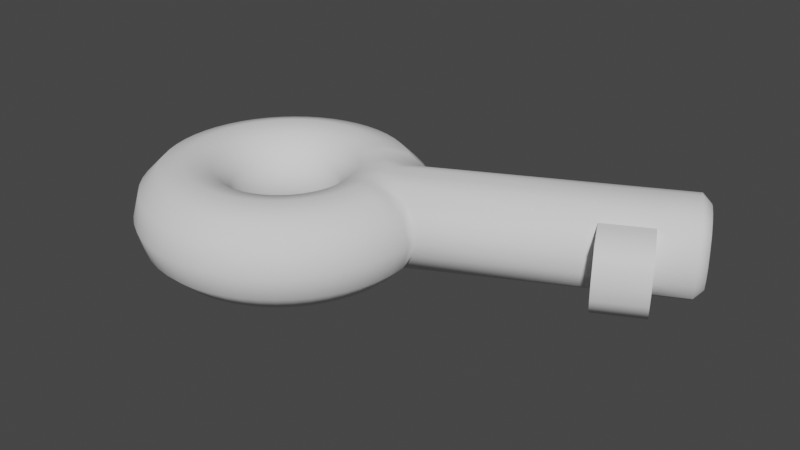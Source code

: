 # Source: Key.blend  (saved by Blender 2.93.21; exported with 4.5.12 LTS)
import bpy
from mathutils import Matrix  # noqa: F401  (used for matrix-valued properties, if any)

bpy.ops.wm.read_factory_settings(use_empty=True)
scene = bpy.context.scene
scene.name = 'Scene'

# ---- collections
col_collection = bpy.data.collections.new('Collection'); scene.collection.children.link(col_collection)

# ---- node groups
ng_auto_smooth = bpy.data.node_groups.new('Auto Smooth', 'GeometryNodeTree')
_s = ng_auto_smooth.interface.new_socket(name='Geometry', in_out='OUTPUT', socket_type='NodeSocketGeometry')
_s = ng_auto_smooth.interface.new_socket(name='Geometry', in_out='INPUT', socket_type='NodeSocketGeometry')
_s = ng_auto_smooth.interface.new_socket(name='Angle', in_out='INPUT', socket_type='NodeSocketFloat')
_s.subtype = 'ANGLE'
_s.min_value = 0.0
_s.max_value = 3.142
ng_auto_smooth.is_modifier = True
_N = ng_auto_smooth.nodes; _L = ng_auto_smooth.links
n0 = _N.new('NodeGroupOutput'); n0.name = 'Group Output'; n0.location = (480, -100)
n1 = _N.new('NodeGroupInput'); n1.name = 'Group Input'; n1.location = (-420, -300)
n2 = _N.new('NodeGroupInput'); n2.name = 'Group Input.001'; n2.location = (-60, -100)
n3 = _N.new('GeometryNodeSetShadeSmooth'); n3.name = 'Set Shade Smooth'; n3.location = (120, -100)
n3.domain = 'EDGE'
n4 = _N.new('GeometryNodeSetShadeSmooth'); n4.name = 'Set Shade Smooth.001'; n4.location = (300, -100)
n5 = _N.new('GeometryNodeInputMeshEdgeAngle'); n5.name = 'Edge Angle'; n5.location = (-420, -220)
n6 = _N.new('GeometryNodeInputEdgeSmooth'); n6.name = 'Is Edge Smooth'; n6.location = (-60, -160)
n7 = _N.new('GeometryNodeInputShadeSmooth'); n7.name = 'Is Face Smooth'; n7.location = (-240, -340)
n8 = _N.new('FunctionNodeBooleanMath'); n8.name = 'Boolean Math'; n8.location = (-60, -220)
n9 = _N.new('FunctionNodeCompare'); n9.name = 'Compare'; n9.location = (-240, -180)
n9.operation = 'LESS_EQUAL'
_L.new(n5.outputs[0], n9.inputs[0])
_L.new(n4.outputs[0], n0.inputs[0])
_L.new(n1.outputs[1], n9.inputs[1])
_L.new(n9.outputs[0], n8.inputs[0])
_L.new(n7.outputs[0], n8.inputs[1])
_L.new(n2.outputs[0], n3.inputs[0])
_L.new(n6.outputs[0], n3.inputs[1])
_L.new(n3.outputs[0], n4.inputs[0])
_L.new(n8.outputs[0], n3.inputs[2])
n0.is_active_output = True

# ---- world
world_world = bpy.data.worlds.new('World'); scene.world = world_world
world_world.use_nodes = True; world_world.node_tree.nodes.clear()
_N = world_world.node_tree.nodes; _L = world_world.node_tree.links
n0 = _N.new('ShaderNodeOutputWorld'); n0.name = 'World Output'; n0.location = (300, 300)
n1 = _N.new('ShaderNodeBackground'); n1.name = 'Background'; n1.location = (10, 300)
n1.inputs[0].default_value = (0.05088, 0.05088, 0.05088, 1.0)
_L.new(n1.outputs[0], n0.inputs[0])
n0.is_active_output = True
world_world.color = (0.05088, 0.05088, 0.05088)
world_world.use_sun_shadow = False
world_world.sun_shadow_jitter_overblur = 0.0

# ---- meshes
me_torus = bpy.data.meshes.new('Torus')
me_torus.from_pydata([(-0.3499, -1.81, 0.0), (-0.3765, -1.758, 0.22), (-0.4494, -1.614, 0.3811), (-0.5489, -1.418, 0.44), (-0.6484, -1.222, 0.3811), (-0.7212, -1.078, 0.22), (-0.7479, -1.026, 0.0), (-0.7212, -1.078, -0.22), (-0.6484, -1.222, -0.3811), (-0.5489, -1.418, -0.44), (-0.4494, -1.614, -0.3811), (-0.3765, -1.758, -0.22), (-0.2212, -1.736, 0.0), (-0.2538, -1.686, 0.22), (-0.3429, -1.552, 0.3811), (-0.4645, -1.369, 0.44), (-0.5861, -1.186, 0.3811), (-0.6751, -1.051, 0.22), (-0.7077, -1.002, 0.0), (-0.6751, -1.051, -0.22), (-0.5861, -1.186, -0.3811), (-0.4645, -1.369, -0.44), (-0.3429, -1.552, -0.3811), (-0.2538, -1.686, -0.22), (-0.1022, -1.646, 0.0), (-0.1403, -1.601, 0.22), (-0.2443, -1.478, 0.3811), (-0.3864, -1.31, 0.44), (-0.5284, -1.142, 0.3811), (-0.6324, -1.019, 0.22), (-0.6705, -0.9743, 0.0), (-0.6324, -1.019, -0.22), (-0.5284, -1.142, -0.3811), (-0.3864, -1.31, -0.44), (-0.2443, -1.478, -0.3811), (-0.1403, -1.601, -0.22), (0.005668, -1.544, 0.0), (-0.03737, -1.503, 0.22), (-0.1549, -1.393, 0.3811), (-0.3156, -1.243, 0.44), (-0.4762, -1.093, 0.3811), (-0.5938, -0.9825, 0.22), (-0.6368, -0.9422, 0.0), (-0.5938, -0.9825, -0.22), (-0.4762, -1.093, -0.3811), (-0.3156, -1.243, -0.44), (-0.1549, -1.393, -0.3811), (-0.03737, -1.503, -0.22), (0.1009, -1.429, 0.0), (0.05347, -1.394, 0.22), (-0.07609, -1.299, 0.3811), (-0.2531, -1.168, 0.44), (-0.4301, -1.037, 0.3811), (-0.5596, -0.9415, 0.22), (-0.607, -0.9065, 0.0), (-0.5596, -0.9415, -0.22), (-0.4301, -1.037, -0.3811), (-0.2531, -1.168, -0.44), (-0.07609, -1.299, -0.3811), (0.05347, -1.394, -0.22), (0.1822, -1.305, 0.0), (0.131, -1.275, 0.22), (-0.008757, -1.195, 0.3811), (-0.1997, -1.086, 0.44), (-0.3907, -0.9768, 0.3811), (-0.5305, -0.8968, 0.22), (-0.5816, -0.8675, 0.0), (-0.5305, -0.8968, -0.22), (-0.3907, -0.9768, -0.3811), (-0.1997, -1.086, -0.44), (-0.008757, -1.195, -0.3811), (0.131, -1.275, -0.22), (0.2485, -1.171, 0.0), (0.1943, -1.148, 0.22), (0.04613, -1.085, 0.3811), (-0.1562, -0.9985, 0.44), (-0.3586, -0.9122, 0.3811), (-0.5067, -0.849, 0.22), (-0.5609, -0.8259, 0.0), (-0.5067, -0.849, -0.22), (-0.3586, -0.9122, -0.3811), (-0.1562, -0.9985, -0.44), (0.04613, -1.085, -0.3811), (0.1943, -1.148, -0.22), (0.2988, -1.031, 0.0), (0.2423, -1.014, 0.22), (0.08783, -0.9689, 0.3811), (-0.1232, -0.9066, 0.44), (-0.3342, -0.8444, 0.3811), (-0.4886, -0.7988, 0.22), (-0.5452, -0.7821, 0.0), (-0.4886, -0.7988, -0.22), (-0.3342, -0.8444, -0.3811), (-0.1232, -0.9066, -0.44), (0.08783, -0.9689, -0.3811), (0.2423, -1.014, -0.22), (0.3326, -0.8862, 0.0), (0.2745, -0.8762, 0.22), (0.1158, -0.8488, 0.3811), (-0.101, -0.8115, 0.44), (-0.3178, -0.7741, 0.3811), (-0.4765, -0.7468, 0.22), (-0.5346, -0.7368, 0.0), (-0.4765, -0.7468, -0.22), (-0.3178, -0.7741, -0.3811), (-0.101, -0.8115, -0.44), (0.1158, -0.8488, -0.3811), (0.2745, -0.8762, -0.22), (0.3493, -0.7383, 0.0), (0.2904, -0.7351, 0.22), (0.1296, -0.7263, 0.3811), (-0.09006, -0.7144, 0.44), (-0.3097, -0.7025, 0.3811), (-0.4706, -0.6938, 0.22), (-0.5294, -0.6906, 0.0), (-0.4706, -0.6938, -0.22), (-0.3097, -0.7025, -0.3811), (-0.09006, -0.7144, -0.44), (0.1296, -0.7263, -0.3811), (0.2904, -0.7351, -0.22), (0.3487, -0.5894, 0.0), (0.2899, -0.5931, 0.22), (0.1291, -0.6031, 0.3811), (-0.09045, -0.6167, 0.44), (-0.31, -0.6304, 0.3811), (-0.4708, -0.6404, 0.22), (-0.5296, -0.644, 0.0), (-0.4708, -0.6404, -0.22), (-0.31, -0.6304, -0.3811), (-0.09045, -0.6167, -0.44), (0.1291, -0.6031, -0.3811), (0.2899, -0.5931, -0.22), (0.3362, -0.4991, -0.005966), (0.2996, -0.4915, 0.1383), (0.2088, -0.4637, 0.2851), (-0.1022, -0.5198, 0.44), (-0.3187, -0.5588, 0.3811), (-0.4772, -0.5874, 0.22), (-0.5352, -0.5979, 0.0), (-0.4772, -0.5874, -0.22), (-0.3187, -0.5588, -0.3811), (-0.1022, -0.5198, -0.44), (0.2032, -0.4647, -0.2908), (0.2962, -0.4887, -0.1495), (0.09018, -0.3806, 0.3811), (-0.1251, -0.4248, 0.44), (-0.3356, -0.4887, 0.3811), (-0.4897, -0.5355, 0.22), (-0.5461, -0.5527, 0.0), (-0.4897, -0.5355, -0.22), (-0.3356, -0.4887, -0.3811), (-0.1251, -0.4248, -0.44), (0.08783, -0.3708, -0.3811), (-0.05927, -0.3164, 0.4134), (-0.1588, -0.3331, 0.44), (-0.3605, -0.4211, 0.3811), (-0.5081, -0.4854, 0.22), (-0.5622, -0.509, 0.0), (-0.5081, -0.4854, -0.22), (-0.3605, -0.4211, -0.3811), (-0.1588, -0.3331, -0.44), (-0.07029, -0.3088, -0.4154), (-0.1311, -0.1889, 0.4154), (-0.203, -0.246, 0.44), (-0.3931, -0.3568, 0.3811), (-0.5323, -0.4378, 0.22), (-0.5832, -0.4675, 0.0), (-0.5323, -0.4378, -0.22), (-0.3931, -0.3568, -0.3811), (-0.203, -0.246, -0.44), (-0.1307, -0.1756, -0.4134), (-0.08766, -0.02476, 0.3811), (-0.257, -0.1646, 0.44), (-0.433, -0.2967, 0.3811), (-0.5618, -0.3934, 0.22), (-0.6089, -0.4288, 0.0), (-0.5618, -0.3934, -0.22), (-0.433, -0.2967, -0.3811), (-0.257, -0.1646, -0.44), (-0.09416, -0.01709, -0.3811), (-0.04449, 0.2514, 0.005966), (-0.05963, 0.213, 0.1495), (-0.09525, 0.1238, 0.2908), (-0.3201, -0.09003, 0.44), (-0.4795, -0.2416, 0.3811), (-0.5962, -0.3526, 0.22), (-0.639, -0.3932, 0.0), (-0.5962, -0.3526, -0.22), (-0.4795, -0.2416, -0.3811), (-0.3201, -0.09003, -0.44), (-0.09114, 0.1277, -0.2851), (-0.05995, 0.2174, -0.1383), (-0.1099, 0.3149, 0.0), (-0.1476, 0.2696, 0.22), (-0.2507, 0.1458, 0.3811), (-0.3914, -0.02328, 0.44), (-0.5322, -0.1924, 0.3811), (-0.6352, -0.3161, 0.22), (-0.6729, -0.3615, 0.0), (-0.6352, -0.3161, -0.22), (-0.5322, -0.1924, -0.3811), (-0.3914, -0.02328, -0.44), (-0.2507, 0.1458, -0.3811), (-0.1476, 0.2696, -0.22), (-0.2297, 0.4033, 0.0), (-0.2619, 0.3539, 0.22), (-0.3498, 0.219, 0.3811), (-0.47, 0.03474, 0.44), (-0.5902, -0.1495, 0.3811), (-0.6781, -0.2844, 0.22), (-0.7103, -0.3338, 0.0), (-0.6781, -0.2844, -0.22), (-0.5902, -0.1495, -0.3811), (-0.47, 0.03474, -0.44), (-0.3498, 0.219, -0.3811), (-0.2619, 0.3539, -0.22), (-0.3589, 0.4772, 0.0), (-0.3851, 0.4244, 0.22), (-0.4568, 0.2802, 0.3811), (-0.5548, 0.08325, 0.44), (-0.6528, -0.1137, 0.3811), (-0.7245, -0.2579, 0.22), (-0.7507, -0.3107, 0.0), (-0.7245, -0.2579, -0.22), (-0.6528, -0.1137, -0.3811), (-0.5548, 0.08325, -0.44), (-0.4568, 0.2802, -0.3811), (-0.3851, 0.4244, -0.22), (-0.4958, 0.5356, 0.0), (-0.5157, 0.4802, 0.22), (-0.5702, 0.3286, 0.3811), (-0.6446, 0.1216, 0.44), (-0.7191, -0.08544, 0.3811), (-0.7736, -0.237, 0.22), (-0.7935, -0.2925, 0.0), (-0.7736, -0.237, -0.22), (-0.7191, -0.08544, -0.3811), (-0.6446, 0.1216, -0.44), (-0.5702, 0.3286, -0.3811), (-0.5157, 0.4802, -0.22), (-0.6386, 0.5778, 0.0), (-0.6519, 0.5204, 0.22), (-0.6884, 0.3635, 0.3811), (-0.7383, 0.1492, 0.44), (-0.7882, -0.06503, 0.3811), (-0.8247, -0.2219, 0.22), (-0.8381, -0.2793, 0.0), (-0.8247, -0.2219, -0.22), (-0.7882, -0.06503, -0.3811), (-0.7383, 0.1492, -0.44), (-0.6884, 0.3635, -0.3811), (-0.6519, 0.5204, -0.22), (-0.7852, 0.603, 0.0), (-0.7919, 0.5445, 0.22), (-0.8099, 0.3844, 0.3811), (-0.8346, 0.1658, 0.44), (-0.8593, -0.0528, 0.3811), (-0.8773, -0.2128, 0.22), (-0.884, -0.2714, 0.0), (-0.8773, -0.2128, -0.22), (-0.8593, -0.0528, -0.3811), (-0.8346, 0.1658, -0.44), (-0.8099, 0.3844, -0.3811), (-0.7919, 0.5445, -0.22), (-0.9339, 0.6111, 0.0), (-0.9336, 0.5522, 0.22), (-0.933, 0.3911, 0.3811), (-0.9321, 0.1711, 0.44), (-0.9313, -0.04889, 0.3811), (-0.9306, -0.2099, 0.22), (-0.9304, -0.2689, 0.0), (-0.9306, -0.2099, -0.22), (-0.9313, -0.04889, -0.3811), (-0.9321, 0.1711, -0.44), (-0.933, 0.3911, -0.3811), (-0.9336, 0.5522, -0.22), (-1.082, 0.6019, 0.0), (-1.075, 0.5433, 0.22), (-1.056, 0.3835, 0.3811), (-1.03, 0.165, 0.44), (-1.003, -0.05336, 0.3811), (-0.9839, -0.2132, 0.22), (-0.9768, -0.2718, 0.0), (-0.9839, -0.2132, -0.22), (-1.003, -0.05336, -0.3811), (-1.03, 0.165, -0.44), (-1.056, 0.3835, -0.3811), (-1.075, 0.5433, -0.22), (-1.229, 0.5754, 0.0), (-1.215, 0.5181, 0.22), (-1.177, 0.3616, 0.3811), (-1.126, 0.1477, 0.44), (-1.074, -0.06616, 0.3811), (-1.036, -0.2227, 0.22), (-1.023, -0.28, 0.0), (-1.036, -0.2227, -0.22), (-1.074, -0.06616, -0.3811), (-1.126, 0.1477, -0.44), (-1.177, 0.3616, -0.3811), (-1.215, 0.5181, -0.22), (-1.371, 0.5322, 0.0), (-1.351, 0.4769, 0.22), (-1.295, 0.3258, 0.3811), (-1.219, 0.1193, 0.44), (-1.143, -0.08711, 0.3811), (-1.087, -0.2382, 0.22), (-1.067, -0.2935, 0.0), (-1.087, -0.2382, -0.22), (-1.143, -0.08711, -0.3811), (-1.219, 0.1193, -0.44), (-1.295, 0.3258, -0.3811), (-1.351, 0.4769, -0.22), (-1.508, 0.4727, 0.0), (-1.481, 0.4201, 0.22), (-1.408, 0.2765, 0.3811), (-1.309, 0.08028, 0.44), (-1.209, -0.1159, 0.3811), (-1.136, -0.2596, 0.22), (-1.11, -0.3121, 0.0), (-1.136, -0.2596, -0.22), (-1.209, -0.1159, -0.3811), (-1.309, 0.08028, -0.44), (-1.408, 0.2765, -0.3811), (-1.481, 0.4201, -0.22), (-1.636, 0.3978, 0.0), (-1.604, 0.3486, 0.22), (-1.515, 0.2144, 0.3811), (-1.393, 0.0311, 0.44), (-1.272, -0.1522, 0.3811), (-1.183, -0.2864, 0.22), (-1.15, -0.3356, 0.0), (-1.183, -0.2864, -0.22), (-1.272, -0.1522, -0.3811), (-1.393, 0.0311, -0.44), (-1.515, 0.2144, -0.3811), (-1.604, 0.3486, -0.22), (-1.755, 0.3084, 0.0), (-1.717, 0.2634, 0.22), (-1.613, 0.1404, 0.3811), (-1.471, -0.02754, 0.44), (-1.329, -0.1955, 0.3811), (-1.225, -0.3185, 0.22), (-1.187, -0.3635, 0.0), (-1.225, -0.3185, -0.22), (-1.329, -0.1955, -0.3811), (-1.471, -0.02754, -0.44), (-1.613, 0.1404, -0.3811), (-1.717, 0.2634, -0.22), (-1.863, 0.2058, 0.0), (-1.82, 0.1655, 0.22), (-1.703, 0.05549, 0.3811), (-1.542, -0.09485, 0.44), (-1.381, -0.2452, 0.3811), (-1.264, -0.3553, 0.22), (-1.221, -0.3955, 0.0), (-1.264, -0.3553, -0.22), (-1.381, -0.2452, -0.3811), (-1.542, -0.09485, -0.44), (-1.703, 0.05549, -0.3811), (-1.82, 0.1655, -0.22), (-1.959, 0.09143, 0.0), (-1.911, 0.05641, 0.22), (-1.782, -0.03925, 0.3811), (-1.605, -0.1699, 0.44), (-1.428, -0.3006, 0.3811), (-1.298, -0.3963, 0.22), (-1.251, -0.4313, 0.0), (-1.298, -0.3963, -0.22), (-1.428, -0.3006, -0.3811), (-1.605, -0.1699, -0.44), (-1.782, -0.03925, -0.3811), (-1.911, 0.05641, -0.22), (-2.04, -0.03326, 0.0), (-1.989, -0.06253, 0.22), (-1.849, -0.1425, 0.3811), (-1.658, -0.2518, 0.44), (-1.467, -0.361, 0.3811), (-1.327, -0.441, 0.22), (-1.276, -0.4702, 0.0), (-1.327, -0.441, -0.22), (-1.467, -0.361, -0.3811), (-1.658, -0.2518, -0.44), (-1.849, -0.1425, -0.3811), (-1.989, -0.06253, -0.22), (-2.106, -0.1665, 0.0), (-2.052, -0.1897, 0.22), (-1.904, -0.2529, 0.3811), (-1.701, -0.3392, 0.44), (-1.499, -0.4256, 0.3811), (-1.351, -0.4888, 0.22), (-1.297, -0.5119, 0.0), (-1.351, -0.4888, -0.22), (-1.499, -0.4256, -0.3811), (-1.701, -0.3392, -0.44), (-1.904, -0.2529, -0.3811), (-2.052, -0.1897, -0.22), (-2.156, -0.3066, 0.0), (-2.1, -0.3233, 0.22), (-1.945, -0.3689, 0.3811), (-1.734, -0.4311, 0.44), (-1.523, -0.4934, 0.3811), (-1.369, -0.539, 0.22), (-1.312, -0.5557, 0.0), (-1.369, -0.539, -0.22), (-1.523, -0.4934, -0.3811), (-1.734, -0.4311, -0.44), (-1.945, -0.3689, -0.3811), (-2.1, -0.3233, -0.22), (-2.19, -0.4516, 0.0), (-2.132, -0.4616, 0.22), (-1.973, -0.4889, 0.3811), (-1.757, -0.5263, 0.44), (-1.54, -0.5636, 0.3811), (-1.381, -0.591, 0.22), (-1.323, -0.601, 0.0), (-1.381, -0.591, -0.22), (-1.54, -0.5636, -0.3811), (-1.757, -0.5263, -0.44), (-1.973, -0.4889, -0.3811), (-2.132, -0.4616, -0.22), (-2.207, -0.5995, 0.0), (-2.148, -0.6027, 0.22), (-1.987, -0.6114, 0.3811), (-1.768, -0.6233, 0.44), (-1.548, -0.6353, 0.3811), (-1.387, -0.644, 0.22), (-1.328, -0.6472, 0.0), (-1.387, -0.644, -0.22), (-1.548, -0.6353, -0.3811), (-1.768, -0.6233, -0.44), (-1.987, -0.6114, -0.3811), (-2.148, -0.6027, -0.22), (-2.206, -0.7483, 0.0), (-2.148, -0.7447, 0.22), (-1.987, -0.7347, 0.3811), (-1.767, -0.721, 0.44), (-1.548, -0.7074, 0.3811), (-1.387, -0.6974, 0.22), (-1.328, -0.6937, 0.0), (-1.387, -0.6974, -0.22), (-1.548, -0.7074, -0.3811), (-1.767, -0.721, -0.44), (-1.987, -0.7347, -0.3811), (-2.148, -0.7447, -0.22), (-2.188, -0.8961, 0.0), (-2.13, -0.8857, 0.22), (-1.972, -0.8571, 0.3811), (-1.755, -0.818, 0.44), (-1.539, -0.779, 0.3811), (-1.38, -0.7504, 0.22), (-1.322, -0.7399, 0.0), (-1.38, -0.7504, -0.22), (-1.539, -0.779, -0.3811), (-1.755, -0.818, -0.44), (-1.972, -0.8571, -0.3811), (-2.13, -0.8857, -0.22), (-2.154, -1.041, 0.0), (-2.097, -1.024, 0.22), (-1.943, -0.9769, 0.3811), (-1.733, -0.913, 0.44), (-1.522, -0.849, 0.3811), (-1.368, -0.8022, 0.22), (-1.312, -0.7851, 0.0), (-1.368, -0.8022, -0.22), (-1.522, -0.849, -0.3811), (-1.733, -0.913, -0.44), (-1.943, -0.9769, -0.3811), (-2.097, -1.024, -0.22), (-2.102, -1.18, 0.0), (-2.048, -1.157, 0.22), (-1.9, -1.093, 0.3811), (-1.699, -1.005, 0.44), (-1.497, -0.9167, 0.3811), (-1.35, -0.8523, 0.22), (-1.295, -0.8288, 0.0), (-1.35, -0.8523, -0.22), (-1.497, -0.9167, -0.3811), (-1.699, -1.005, -0.44), (-1.9, -1.093, -0.3811), (-2.048, -1.157, -0.22), (-2.035, -1.313, 0.0), (-1.984, -1.284, 0.22), (-1.845, -1.202, 0.3811), (-1.655, -1.092, 0.44), (-1.465, -0.981, 0.3811), (-1.325, -0.8999, 0.22), (-1.274, -0.8702, 0.0), (-1.325, -0.8999, -0.22), (-1.465, -0.981, -0.3811), (-1.655, -1.092, -0.44), (-1.845, -1.202, -0.3811), (-1.984, -1.284, -0.22), (-1.953, -1.437, 0.0), (-1.905, -1.402, 0.22), (-1.777, -1.305, 0.3811), (-1.601, -1.173, 0.44), (-1.425, -1.041, 0.3811), (-1.296, -0.9444, 0.22), (-1.249, -0.909, 0.0), (-1.296, -0.9444, -0.22), (-1.425, -1.041, -0.3811), (-1.601, -1.173, -0.44), (-1.777, -1.305, -0.3811), (-1.905, -1.402, -0.22), (-1.856, -1.551, 0.0), (-1.814, -1.51, 0.22), (-1.697, -1.399, 0.3811), (-1.538, -1.248, 0.44), (-1.378, -1.096, 0.3811), (-1.261, -0.9851, 0.22), (-1.219, -0.9445, 0.0), (-1.261, -0.9851, -0.22), (-1.378, -1.096, -0.3811), (-1.538, -1.248, -0.44), (-1.697, -1.399, -0.3811), (-1.814, -1.51, -0.22), (-1.748, -1.653, 0.0), (-1.71, -1.607, 0.22), (-1.607, -1.484, 0.3811), (-1.466, -1.314, 0.44), (-1.325, -1.145, 0.3811), (-1.222, -1.022, 0.22), (-1.185, -0.9763, 0.0), (-1.222, -1.022, -0.22), (-1.325, -1.145, -0.3811), (-1.466, -1.314, -0.44), (-1.607, -1.484, -0.3811), (-1.71, -1.607, -0.22), (-1.628, -1.741, 0.0), (-1.596, -1.692, 0.22), (-1.508, -1.557, 0.3811), (-1.388, -1.373, 0.44), (-1.267, -1.188, 0.3811), (-1.18, -1.053, 0.22), (-1.147, -1.004, 0.0), (-1.18, -1.053, -0.22), (-1.267, -1.188, -0.3811), (-1.388, -1.373, -0.44), (-1.508, -1.557, -0.3811), (-1.596, -1.692, -0.22), (-1.499, -1.815, 0.0), (-1.473, -1.762, 0.22), (-1.401, -1.618, 0.3811), (-1.303, -1.421, 0.44), (-1.205, -1.224, 0.3811), (-1.133, -1.08, 0.22), (-1.107, -1.027, 0.0), (-1.133, -1.08, -0.22), (-1.205, -1.224, -0.3811), (-1.303, -1.421, -0.44), (-1.401, -1.618, -0.3811), (-1.473, -1.762, -0.22), (-1.362, -1.873, 0.0), (-1.342, -1.818, 0.22), (-1.287, -1.666, 0.3811), (-1.213, -1.459, 0.44), (-1.139, -1.252, 0.3811), (-1.084, -1.101, 0.22), (-1.064, -1.045, 0.0), (-1.084, -1.101, -0.22), (-1.139, -1.252, -0.3811), (-1.213, -1.459, -0.44), (-1.287, -1.666, -0.3811), (-1.342, -1.818, -0.22), (-1.219, -1.916, 0.0), (-1.206, -1.858, 0.22), (-1.169, -1.701, 0.3811), (-1.119, -1.487, 0.44), (-1.069, -1.273, 0.3811), (-1.033, -1.116, 0.22), (-1.02, -1.058, 0.0), (-1.033, -1.116, -0.22), (-1.069, -1.273, -0.3811), (-1.119, -1.487, -0.44), (-1.169, -1.701, -0.3811), (-1.206, -1.858, -0.22), (-1.072, -1.941, 0.0), (-1.066, -1.882, 0.22), (-1.048, -1.722, 0.3811), (-1.023, -1.504, 0.44), (-0.9984, -1.285, 0.3811), (-0.9803, -1.125, 0.22), (-0.9737, -1.066, 0.0), (-0.9803, -1.125, -0.22), (-0.9984, -1.285, -0.3811), (-1.023, -1.504, -0.44), (-1.048, -1.722, -0.3811), (-1.066, -1.882, -0.22), (-0.9238, -1.949, 0.0), (-0.924, -1.89, 0.22), (-0.9246, -1.729, 0.3811), (-0.9255, -1.509, 0.44), (-0.9264, -1.289, 0.3811), (-0.927, -1.128, 0.22), (-0.9272, -1.069, 0.0), (-0.927, -1.128, -0.22), (-0.9264, -1.289, -0.3811), (-0.9255, -1.509, -0.44), (-0.9246, -1.729, -0.3811), (-0.924, -1.89, -0.22), (-0.7752, -1.94, 0.0), (-0.7823, -1.881, 0.22), (-0.8016, -1.721, 0.3811), (-0.828, -1.503, 0.44), (-0.8544, -1.284, 0.3811), (-0.8737, -1.125, 0.22), (-0.8808, -1.066, 0.0), (-0.8737, -1.125, -0.22), (-0.8544, -1.284, -0.3811), (-0.828, -1.503, -0.44), (-0.8016, -1.721, -0.3811), (-0.7823, -1.881, -0.22), (-0.6287, -1.913, 0.0), (-0.6426, -1.856, 0.22), (-0.6803, -1.699, 0.3811), (-0.7319, -1.485, 0.44), (-0.7835, -1.272, 0.3811), (-0.8212, -1.115, 0.22), (-0.835, -1.058, 0.0), (-0.8212, -1.115, -0.22), (-0.7835, -1.272, -0.3811), (-0.7319, -1.485, -0.44), (-0.6803, -1.699, -0.3811), (-0.6426, -1.856, -0.22), (-0.4863, -1.87, 0.0), (-0.5067, -1.815, 0.22), (-0.5624, -1.664, 0.3811), (-0.6384, -1.457, 0.44), (-0.7145, -1.251, 0.3811), (-0.7702, -1.1, 0.22), (-0.7905, -1.044, 0.0), (-0.7702, -1.1, -0.22), (-0.7145, -1.251, -0.3811), (-0.6384, -1.457, -0.44), (-0.5624, -1.664, -0.3811), (-0.5067, -1.815, -0.22), (1.599, 0.1412, -0.005966), (1.588, 0.162, 0.1383), (1.558, 0.2208, 0.2851), (1.558, 0.2223, -0.2908), (1.586, 0.1657, -0.1495), (1.501, 0.3348, 0.3811), (1.496, 0.3435, -0.3811), (1.444, 0.4461, 0.4134), (1.439, 0.4566, -0.4154), (1.378, 0.5765, 0.4154), (1.373, 0.5869, -0.4134), (1.321, 0.6895, 0.3811), (1.316, 0.6983, -0.3811), (1.218, 0.8918, 0.005966), (1.231, 0.8674, 0.1495), (1.259, 0.8108, 0.2908), (1.259, 0.8122, -0.2851), (1.229, 0.871, -0.1383), (1.627, 1.073, -0.1383), (1.629, 1.069, 0.1495), (1.616, 1.094, 0.005966), (1.657, 1.014, -0.2851), (1.657, 1.013, 0.2908), (1.714, 0.9002, -0.3811), (1.719, 0.8915, 0.3811), (1.771, 0.7889, -0.4134), (1.776, 0.7784, 0.4154), (1.837, 0.6585, -0.4154), (1.842, 0.6481, 0.4134), (1.894, 0.5455, -0.3811), (1.956, 0.4242, -0.2908), (1.899, 0.5367, 0.3811), (1.957, 0.4228, 0.2851), (1.986, 0.364, 0.1383), (1.985, 0.3676, -0.1495), (1.997, 0.3432, -0.005966), (2.293, 0.4933, -0.005966), (2.327, 0.6004, -0.00483), (2.318, 0.6177, 0.1155), (2.282, 0.5141, 0.1383), (2.294, 0.6653, 0.2342), (2.253, 0.5729, 0.2851), (2.252, 0.5744, -0.2908), (2.294, 0.6659, -0.2377), (2.281, 0.5177, -0.1495), (2.317, 0.621, -0.1256), (2.195, 0.6868, 0.3811), (2.249, 0.7536, 0.3086), (2.246, 0.7607, -0.3083), (2.19, 0.6956, -0.3811), (2.204, 0.8433, 0.3346), (2.138, 0.7982, 0.4134), (2.199, 0.8532, -0.3364), (2.133, 0.8087, -0.4154), (2.072, 0.9285, 0.4154), (2.147, 0.9553, 0.3364), (2.142, 0.9652, -0.3346), (2.067, 0.939, -0.4134), (2.015, 1.042, 0.3811), (2.1, 1.048, 0.3083), (2.01, 1.05, -0.3811), (2.097, 1.055, -0.3086), (2.019, 1.208, 0.00483), (1.912, 1.244, 0.005966), (1.925, 1.219, 0.1495), (2.029, 1.188, 0.1256), (1.953, 1.163, 0.2908), (2.052, 1.143, 0.2377), (2.052, 1.143, -0.2342), (1.953, 1.164, -0.2851), (2.028, 1.191, -0.1155), (1.923, 1.223, -0.1383), (1.771, -0.199, -0.008792), (1.761, -0.1782, 0.1355), (1.759, -0.1745, -0.1524), (1.731, -0.1194, 0.2823), (1.73, -0.1179, -0.2936), (2.128, 0.08403, -0.2936), (2.157, 0.02742, -0.1524), (2.17, 0.002968, -0.008792), (2.159, 0.02378, 0.1355), (2.129, 0.08258, 0.2823)], [], [(0, 12, 13, 1), (1, 13, 14, 2), (2, 14, 15, 3), (3, 15, 16, 4), (4, 16, 17, 5), (5, 17, 18, 6), (6, 18, 19, 7), (7, 19, 20, 8), (8, 20, 21, 9), (9, 21, 22, 10), (10, 22, 23, 11), (11, 23, 12, 0), (12, 24, 25, 13), (13, 25, 26, 14), (14, 26, 27, 15), (15, 27, 28, 16), (16, 28, 29, 17), (17, 29, 30, 18), (18, 30, 31, 19), (19, 31, 32, 20), (20, 32, 33, 21), (21, 33, 34, 22), (22, 34, 35, 23), (23, 35, 24, 12), (24, 36, 37, 25), (25, 37, 38, 26), (26, 38, 39, 27), (27, 39, 40, 28), (28, 40, 41, 29), (29, 41, 42, 30), (30, 42, 43, 31), (31, 43, 44, 32), (32, 44, 45, 33), (33, 45, 46, 34), (34, 46, 47, 35), (35, 47, 36, 24), (36, 48, 49, 37), (37, 49, 50, 38), (38, 50, 51, 39), (39, 51, 52, 40), (40, 52, 53, 41), (41, 53, 54, 42), (42, 54, 55, 43), (43, 55, 56, 44), (44, 56, 57, 45), (45, 57, 58, 46), (46, 58, 59, 47), (47, 59, 48, 36), (48, 60, 61, 49), (49, 61, 62, 50), (50, 62, 63, 51), (51, 63, 64, 52), (52, 64, 65, 53), (53, 65, 66, 54), (54, 66, 67, 55), (55, 67, 68, 56), (56, 68, 69, 57), (57, 69, 70, 58), (58, 70, 71, 59), (59, 71, 60, 48), (60, 72, 73, 61), (61, 73, 74, 62), (62, 74, 75, 63), (63, 75, 76, 64), (64, 76, 77, 65), (65, 77, 78, 66), (66, 78, 79, 67), (67, 79, 80, 68), (68, 80, 81, 69), (69, 81, 82, 70), (70, 82, 83, 71), (71, 83, 72, 60), (72, 84, 85, 73), (73, 85, 86, 74), (74, 86, 87, 75), (75, 87, 88, 76), (76, 88, 89, 77), (77, 89, 90, 78), (78, 90, 91, 79), (79, 91, 92, 80), (80, 92, 93, 81), (81, 93, 94, 82), (82, 94, 95, 83), (83, 95, 84, 72), (84, 96, 97, 85), (85, 97, 98, 86), (86, 98, 99, 87), (87, 99, 100, 88), (88, 100, 101, 89), (89, 101, 102, 90), (90, 102, 103, 91), (91, 103, 104, 92), (92, 104, 105, 93), (93, 105, 106, 94), (94, 106, 107, 95), (95, 107, 96, 84), (96, 108, 109, 97), (97, 109, 110, 98), (98, 110, 111, 99), (99, 111, 112, 100), (100, 112, 113, 101), (101, 113, 114, 102), (102, 114, 115, 103), (103, 115, 116, 104), (104, 116, 117, 105), (105, 117, 118, 106), (106, 118, 119, 107), (107, 119, 108, 96), (108, 120, 121, 109), (109, 121, 122, 110), (110, 122, 123, 111), (111, 123, 124, 112), (112, 124, 125, 113), (113, 125, 126, 114), (114, 126, 127, 115), (115, 127, 128, 116), (116, 128, 129, 117), (117, 129, 130, 118), (118, 130, 131, 119), (119, 131, 120, 108), (120, 132, 133, 121), (121, 133, 134, 122), (122, 134, 135, 123), (123, 135, 136, 124), (124, 136, 137, 125), (125, 137, 138, 126), (126, 138, 139, 127), (127, 139, 140, 128), (128, 140, 141, 129), (129, 141, 142, 130), (130, 142, 143, 131), (131, 143, 132, 120), (134, 144, 145, 135), (135, 145, 146, 136), (136, 146, 147, 137), (137, 147, 148, 138), (138, 148, 149, 139), (139, 149, 150, 140), (140, 150, 151, 141), (141, 151, 152, 142), (144, 153, 154, 145), (145, 154, 155, 146), (146, 155, 156, 147), (147, 156, 157, 148), (148, 157, 158, 149), (149, 158, 159, 150), (150, 159, 160, 151), (151, 160, 161, 152), (153, 162, 163, 154), (154, 163, 164, 155), (155, 164, 165, 156), (156, 165, 166, 157), (157, 166, 167, 158), (158, 167, 168, 159), (159, 168, 169, 160), (160, 169, 170, 161), (162, 171, 172, 163), (163, 172, 173, 164), (164, 173, 174, 165), (165, 174, 175, 166), (166, 175, 176, 167), (167, 176, 177, 168), (168, 177, 178, 169), (169, 178, 179, 170), (171, 182, 183, 172), (172, 183, 184, 173), (173, 184, 185, 174), (174, 185, 186, 175), (175, 186, 187, 176), (176, 187, 188, 177), (177, 188, 189, 178), (178, 189, 190, 179), (180, 192, 193, 181), (181, 193, 194, 182), (182, 194, 195, 183), (183, 195, 196, 184), (184, 196, 197, 185), (185, 197, 198, 186), (186, 198, 199, 187), (187, 199, 200, 188), (188, 200, 201, 189), (189, 201, 202, 190), (190, 202, 203, 191), (191, 203, 192, 180), (192, 204, 205, 193), (193, 205, 206, 194), (194, 206, 207, 195), (195, 207, 208, 196), (196, 208, 209, 197), (197, 209, 210, 198), (198, 210, 211, 199), (199, 211, 212, 200), (200, 212, 213, 201), (201, 213, 214, 202), (202, 214, 215, 203), (203, 215, 204, 192), (204, 216, 217, 205), (205, 217, 218, 206), (206, 218, 219, 207), (207, 219, 220, 208), (208, 220, 221, 209), (209, 221, 222, 210), (210, 222, 223, 211), (211, 223, 224, 212), (212, 224, 225, 213), (213, 225, 226, 214), (214, 226, 227, 215), (215, 227, 216, 204), (216, 228, 229, 217), (217, 229, 230, 218), (218, 230, 231, 219), (219, 231, 232, 220), (220, 232, 233, 221), (221, 233, 234, 222), (222, 234, 235, 223), (223, 235, 236, 224), (224, 236, 237, 225), (225, 237, 238, 226), (226, 238, 239, 227), (227, 239, 228, 216), (228, 240, 241, 229), (229, 241, 242, 230), (230, 242, 243, 231), (231, 243, 244, 232), (232, 244, 245, 233), (233, 245, 246, 234), (234, 246, 247, 235), (235, 247, 248, 236), (236, 248, 249, 237), (237, 249, 250, 238), (238, 250, 251, 239), (239, 251, 240, 228), (240, 252, 253, 241), (241, 253, 254, 242), (242, 254, 255, 243), (243, 255, 256, 244), (244, 256, 257, 245), (245, 257, 258, 246), (246, 258, 259, 247), (247, 259, 260, 248), (248, 260, 261, 249), (249, 261, 262, 250), (250, 262, 263, 251), (251, 263, 252, 240), (252, 264, 265, 253), (253, 265, 266, 254), (254, 266, 267, 255), (255, 267, 268, 256), (256, 268, 269, 257), (257, 269, 270, 258), (258, 270, 271, 259), (259, 271, 272, 260), (260, 272, 273, 261), (261, 273, 274, 262), (262, 274, 275, 263), (263, 275, 264, 252), (264, 276, 277, 265), (265, 277, 278, 266), (266, 278, 279, 267), (267, 279, 280, 268), (268, 280, 281, 269), (269, 281, 282, 270), (270, 282, 283, 271), (271, 283, 284, 272), (272, 284, 285, 273), (273, 285, 286, 274), (274, 286, 287, 275), (275, 287, 276, 264), (276, 288, 289, 277), (277, 289, 290, 278), (278, 290, 291, 279), (279, 291, 292, 280), (280, 292, 293, 281), (281, 293, 294, 282), (282, 294, 295, 283), (283, 295, 296, 284), (284, 296, 297, 285), (285, 297, 298, 286), (286, 298, 299, 287), (287, 299, 288, 276), (288, 300, 301, 289), (289, 301, 302, 290), (290, 302, 303, 291), (291, 303, 304, 292), (292, 304, 305, 293), (293, 305, 306, 294), (294, 306, 307, 295), (295, 307, 308, 296), (296, 308, 309, 297), (297, 309, 310, 298), (298, 310, 311, 299), (299, 311, 300, 288), (300, 312, 313, 301), (301, 313, 314, 302), (302, 314, 315, 303), (303, 315, 316, 304), (304, 316, 317, 305), (305, 317, 318, 306), (306, 318, 319, 307), (307, 319, 320, 308), (308, 320, 321, 309), (309, 321, 322, 310), (310, 322, 323, 311), (311, 323, 312, 300), (312, 324, 325, 313), (313, 325, 326, 314), (314, 326, 327, 315), (315, 327, 328, 316), (316, 328, 329, 317), (317, 329, 330, 318), (318, 330, 331, 319), (319, 331, 332, 320), (320, 332, 333, 321), (321, 333, 334, 322), (322, 334, 335, 323), (323, 335, 324, 312), (324, 336, 337, 325), (325, 337, 338, 326), (326, 338, 339, 327), (327, 339, 340, 328), (328, 340, 341, 329), (329, 341, 342, 330), (330, 342, 343, 331), (331, 343, 344, 332), (332, 344, 345, 333), (333, 345, 346, 334), (334, 346, 347, 335), (335, 347, 336, 324), (336, 348, 349, 337), (337, 349, 350, 338), (338, 350, 351, 339), (339, 351, 352, 340), (340, 352, 353, 341), (341, 353, 354, 342), (342, 354, 355, 343), (343, 355, 356, 344), (344, 356, 357, 345), (345, 357, 358, 346), (346, 358, 359, 347), (347, 359, 348, 336), (348, 360, 361, 349), (349, 361, 362, 350), (350, 362, 363, 351), (351, 363, 364, 352), (352, 364, 365, 353), (353, 365, 366, 354), (354, 366, 367, 355), (355, 367, 368, 356), (356, 368, 369, 357), (357, 369, 370, 358), (358, 370, 371, 359), (359, 371, 360, 348), (360, 372, 373, 361), (361, 373, 374, 362), (362, 374, 375, 363), (363, 375, 376, 364), (364, 376, 377, 365), (365, 377, 378, 366), (366, 378, 379, 367), (367, 379, 380, 368), (368, 380, 381, 369), (369, 381, 382, 370), (370, 382, 383, 371), (371, 383, 372, 360), (372, 384, 385, 373), (373, 385, 386, 374), (374, 386, 387, 375), (375, 387, 388, 376), (376, 388, 389, 377), (377, 389, 390, 378), (378, 390, 391, 379), (379, 391, 392, 380), (380, 392, 393, 381), (381, 393, 394, 382), (382, 394, 395, 383), (383, 395, 384, 372), (384, 396, 397, 385), (385, 397, 398, 386), (386, 398, 399, 387), (387, 399, 400, 388), (388, 400, 401, 389), (389, 401, 402, 390), (390, 402, 403, 391), (391, 403, 404, 392), (392, 404, 405, 393), (393, 405, 406, 394), (394, 406, 407, 395), (395, 407, 396, 384), (396, 408, 409, 397), (397, 409, 410, 398), (398, 410, 411, 399), (399, 411, 412, 400), (400, 412, 413, 401), (401, 413, 414, 402), (402, 414, 415, 403), (403, 415, 416, 404), (404, 416, 417, 405), (405, 417, 418, 406), (406, 418, 419, 407), (407, 419, 408, 396), (408, 420, 421, 409), (409, 421, 422, 410), (410, 422, 423, 411), (411, 423, 424, 412), (412, 424, 425, 413), (413, 425, 426, 414), (414, 426, 427, 415), (415, 427, 428, 416), (416, 428, 429, 417), (417, 429, 430, 418), (418, 430, 431, 419), (419, 431, 420, 408), (420, 432, 433, 421), (421, 433, 434, 422), (422, 434, 435, 423), (423, 435, 436, 424), (424, 436, 437, 425), (425, 437, 438, 426), (426, 438, 439, 427), (427, 439, 440, 428), (428, 440, 441, 429), (429, 441, 442, 430), (430, 442, 443, 431), (431, 443, 432, 420), (432, 444, 445, 433), (433, 445, 446, 434), (434, 446, 447, 435), (435, 447, 448, 436), (436, 448, 449, 437), (437, 449, 450, 438), (438, 450, 451, 439), (439, 451, 452, 440), (440, 452, 453, 441), (441, 453, 454, 442), (442, 454, 455, 443), (443, 455, 444, 432), (444, 456, 457, 445), (445, 457, 458, 446), (446, 458, 459, 447), (447, 459, 460, 448), (448, 460, 461, 449), (449, 461, 462, 450), (450, 462, 463, 451), (451, 463, 464, 452), (452, 464, 465, 453), (453, 465, 466, 454), (454, 466, 467, 455), (455, 467, 456, 444), (456, 468, 469, 457), (457, 469, 470, 458), (458, 470, 471, 459), (459, 471, 472, 460), (460, 472, 473, 461), (461, 473, 474, 462), (462, 474, 475, 463), (463, 475, 476, 464), (464, 476, 477, 465), (465, 477, 478, 466), (466, 478, 479, 467), (467, 479, 468, 456), (468, 480, 481, 469), (469, 481, 482, 470), (470, 482, 483, 471), (471, 483, 484, 472), (472, 484, 485, 473), (473, 485, 486, 474), (474, 486, 487, 475), (475, 487, 488, 476), (476, 488, 489, 477), (477, 489, 490, 478), (478, 490, 491, 479), (479, 491, 480, 468), (480, 492, 493, 481), (481, 493, 494, 482), (482, 494, 495, 483), (483, 495, 496, 484), (484, 496, 497, 485), (485, 497, 498, 486), (486, 498, 499, 487), (487, 499, 500, 488), (488, 500, 501, 489), (489, 501, 502, 490), (490, 502, 503, 491), (491, 503, 492, 480), (492, 504, 505, 493), (493, 505, 506, 494), (494, 506, 507, 495), (495, 507, 508, 496), (496, 508, 509, 497), (497, 509, 510, 498), (498, 510, 511, 499), (499, 511, 512, 500), (500, 512, 513, 501), (501, 513, 514, 502), (502, 514, 515, 503), (503, 515, 504, 492), (504, 516, 517, 505), (505, 517, 518, 506), (506, 518, 519, 507), (507, 519, 520, 508), (508, 520, 521, 509), (509, 521, 522, 510), (510, 522, 523, 511), (511, 523, 524, 512), (512, 524, 525, 513), (513, 525, 526, 514), (514, 526, 527, 515), (515, 527, 516, 504), (516, 528, 529, 517), (517, 529, 530, 518), (518, 530, 531, 519), (519, 531, 532, 520), (520, 532, 533, 521), (521, 533, 534, 522), (522, 534, 535, 523), (523, 535, 536, 524), (524, 536, 537, 525), (525, 537, 538, 526), (526, 538, 539, 527), (527, 539, 528, 516), (528, 540, 541, 529), (529, 541, 542, 530), (530, 542, 543, 531), (531, 543, 544, 532), (532, 544, 545, 533), (533, 545, 546, 534), (534, 546, 547, 535), (535, 547, 548, 536), (536, 548, 549, 537), (537, 549, 550, 538), (538, 550, 551, 539), (539, 551, 540, 528), (540, 552, 553, 541), (541, 553, 554, 542), (542, 554, 555, 543), (543, 555, 556, 544), (544, 556, 557, 545), (545, 557, 558, 546), (546, 558, 559, 547), (547, 559, 560, 548), (548, 560, 561, 549), (549, 561, 562, 550), (550, 562, 563, 551), (551, 563, 552, 540), (552, 564, 565, 553), (553, 565, 566, 554), (554, 566, 567, 555), (555, 567, 568, 556), (556, 568, 569, 557), (557, 569, 570, 558), (558, 570, 571, 559), (559, 571, 572, 560), (560, 572, 573, 561), (561, 573, 574, 562), (562, 574, 575, 563), (563, 575, 564, 552), (564, 576, 577, 565), (565, 577, 578, 566), (566, 578, 579, 567), (567, 579, 580, 568), (568, 580, 581, 569), (569, 581, 582, 570), (570, 582, 583, 571), (571, 583, 584, 572), (572, 584, 585, 573), (573, 585, 586, 574), (574, 586, 587, 575), (575, 587, 576, 564), (576, 588, 589, 577), (577, 589, 590, 578), (578, 590, 591, 579), (579, 591, 592, 580), (580, 592, 593, 581), (581, 593, 594, 582), (582, 594, 595, 583), (583, 595, 596, 584), (584, 596, 597, 585), (585, 597, 598, 586), (586, 598, 599, 587), (587, 599, 588, 576), (588, 600, 601, 589), (589, 601, 602, 590), (590, 602, 603, 591), (591, 603, 604, 592), (592, 604, 605, 593), (593, 605, 606, 594), (594, 606, 607, 595), (595, 607, 608, 596), (596, 608, 609, 597), (597, 609, 610, 598), (598, 610, 611, 599), (599, 611, 600, 588), (600, 612, 613, 601), (601, 613, 614, 602), (602, 614, 615, 603), (603, 615, 616, 604), (604, 616, 617, 605), (605, 617, 618, 606), (606, 618, 619, 607), (607, 619, 620, 608), (608, 620, 621, 609), (609, 621, 622, 610), (610, 622, 623, 611), (611, 623, 612, 600), (612, 624, 625, 613), (613, 625, 626, 614), (614, 626, 627, 615), (615, 627, 628, 616), (616, 628, 629, 617), (617, 629, 630, 618), (618, 630, 631, 619), (619, 631, 632, 620), (620, 632, 633, 621), (621, 633, 634, 622), (622, 634, 635, 623), (623, 635, 624, 612), (624, 0, 1, 625), (625, 1, 2, 626), (626, 2, 3, 627), (627, 3, 4, 628), (628, 4, 5, 629), (629, 5, 6, 630), (630, 6, 7, 631), (631, 7, 8, 632), (632, 8, 9, 633), (633, 9, 10, 634), (634, 10, 11, 635), (635, 11, 0, 624), (162, 153, 643, 645), (161, 170, 646, 644), (132, 143, 640, 636), (143, 142, 639, 640), (144, 134, 638, 641), (170, 179, 648, 646), (152, 161, 644, 642), (142, 152, 642, 639), (153, 144, 641, 643), (180, 181, 650, 649), (190, 191, 653, 652), (182, 171, 647, 651), (133, 132, 636, 637), (181, 182, 651, 650), (179, 190, 652, 648), (191, 180, 649, 653), (171, 162, 645, 647), (134, 133, 637, 638), (657, 654, 707, 705), (656, 655, 700, 699), (659, 657, 705, 696), (665, 663, 689, 685), (662, 664, 687, 690), (658, 660, 694, 702), (661, 659, 696, 693), (668, 669, 675, 677), (668, 638, 711, 717), (669, 671, 672, 675), (666, 665, 685, 678), (667, 668, 677, 682), (654, 656, 699, 707), (664, 667, 682, 687), (670, 666, 678, 680), (655, 658, 702, 700), (663, 661, 693, 689), (660, 662, 690, 694), (671, 670, 680, 672), (699, 700, 701, 698), (698, 706, 707, 699), (700, 702, 703, 701), (683, 686, 687, 682), (693, 696, 697, 692), (673, 674, 675, 672), (672, 680, 681, 673), (674, 676, 677, 675), (676, 683, 682, 677), (689, 693, 692, 688), (695, 703, 702, 694), (685, 689, 688, 684), (691, 695, 694, 690), (705, 707, 706, 704), (679, 681, 680, 678), (678, 685, 684, 679), (686, 691, 690, 687), (696, 705, 704, 697), (698, 701, 703, 695, 691, 686, 683, 676, 674, 673, 681, 679, 684, 688, 692, 697, 704, 706), (647, 645, 662, 660), (644, 646, 661, 663), (650, 651, 658, 655), (666, 670, 714, 713), (643, 641, 667, 664), (653, 649, 656, 654), (641, 638, 668, 667), (639, 642, 665, 666), (636, 640, 710, 708), (669, 668, 717, 716), (646, 648, 659, 661), (651, 647, 660, 658), (645, 643, 664, 662), (642, 644, 663, 665), (648, 652, 657, 659), (649, 650, 655, 656), (652, 653, 654, 657), (708, 710, 714, 715), (710, 712, 713, 714), (709, 708, 715, 716), (711, 709, 716, 717), (671, 669, 716, 715), (638, 637, 709, 711), (640, 639, 712, 710), (639, 666, 713, 712), (670, 671, 715, 714), (637, 636, 708, 709)])
me_torus.polygons.foreach_set('use_smooth', [True] * 711)
_k = set([(636, 637), (636, 640), (637, 638), (638, 668), (639, 640), (639, 666), (666, 670), (668, 669), (669, 671), (670, 671)])
me_torus.attributes.new('sharp_edge', 'BOOLEAN', 'EDGE').data.foreach_set('value', [ (min(e.vertices), max(e.vertices)) in _k for e in me_torus.edges])
_uv = me_torus.uv_layers.new(name='UVMap')
_uv.uv.foreach_set('vector', [0.5, 0.5, 0.5185, 0.5, 0.5185, 0.5833, 0.5, 0.5833, 0.5, 0.5833, 0.5185, 0.5833, 0.5185, 0.6667, 0.5, 0.6667, 0.5, 0.6667, 0.5185, 0.6667, 0.5185, 0.75, 0.5, 0.75, 0.5, 0.75, 0.5185, 0.75, 0.5185, 0.8333, 0.5, 0.8333, 0.5, 0.8333, 0.5185, 0.8333, 0.5185, 0.9167, 0.5, 0.9167, 0.5, 0.9167, 0.5185, 0.9167, 0.5185, 1.0, 0.5, 1.0, 0.5, 2.22e-16, 0.5185, 2.22e-16, 0.5185, 0.08333, 0.5, 0.08333, 0.5, 0.08333, 0.5185, 0.08333, 0.5185, 0.1667, 0.5, 0.1667, 0.5, 0.1667, 0.5185, 0.1667, 0.5185, 0.25, 0.5, 0.25, 0.5, 0.25, 0.5185, 0.25, 0.5185, 0.3333, 0.5, 0.3333, 0.5, 0.3333, 0.5185, 0.3333, 0.5185, 0.4167, 0.5, 0.4167, 0.5, 0.4167, 0.5185, 0.4167, 0.5185, 0.5, 0.5, 0.5, 0.5185, 0.5, 0.537, 0.5, 0.537, 0.5833, 0.5185, 0.5833, 0.5185, 0.5833, 0.537, 0.5833, 0.537, 0.6667, 0.5185, 0.6667, 0.5185, 0.6667, 0.537, 0.6667, 0.537, 0.75, 0.5185, 0.75, 0.5185, 0.75, 0.537, 0.75, 0.537, 0.8333, 0.5185, 0.8333, 0.5185, 0.8333, 0.537, 0.8333, 0.537, 0.9167, 0.5185, 0.9167, 0.5185, 0.9167, 0.537, 0.9167, 0.537, 1.0, 0.5185, 1.0, 0.5185, 2.22e-16, 0.537, 2.22e-16, 0.537, 0.08333, 0.5185, 0.08333, 0.5185, 0.08333, 0.537, 0.08333, 0.537, 0.1667, 0.5185, 0.1667, 0.5185, 0.1667, 0.537, 0.1667, 0.537, 0.25, 0.5185, 0.25, 0.5185, 0.25, 0.537, 0.25, 0.537, 0.3333, 0.5185, 0.3333, 0.5185, 0.3333, 0.537, 0.3333, 0.537, 0.4167, 0.5185, 0.4167, 0.5185, 0.4167, 0.537, 0.4167, 0.537, 0.5, 0.5185, 0.5, 0.537, 0.5, 0.5556, 0.5, 0.5556, 0.5833, 0.537, 0.5833, 0.537, 0.5833, 0.5556, 0.5833, 0.5556, 0.6667, 0.537, 0.6667, 0.537, 0.6667, 0.5556, 0.6667, 0.5556, 0.75, 0.537, 0.75, 0.537, 0.75, 0.5556, 0.75, 0.5556, 0.8333, 0.537, 0.8333, 0.537, 0.8333, 0.5556, 0.8333, 0.5556, 0.9167, 0.537, 0.9167, 0.537, 0.9167, 0.5556, 0.9167, 0.5556, 1.0, 0.537, 1.0, 0.537, 2.22e-16, 0.5556, 2.22e-16, 0.5556, 0.08333, 0.537, 0.08333, 0.537, 0.08333, 0.5556, 0.08333, 0.5556, 0.1667, 0.537, 0.1667, 0.537, 0.1667, 0.5556, 0.1667, 0.5556, 0.25, 0.537, 0.25, 0.537, 0.25, 0.5556, 0.25, 0.5556, 0.3333, 0.537, 0.3333, 0.537, 0.3333, 0.5556, 0.3333, 0.5556, 0.4167, 0.537, 0.4167, 0.537, 0.4167, 0.5556, 0.4167, 0.5556, 0.5, 0.537, 0.5, 0.5556, 0.5, 0.5741, 0.5, 0.5741, 0.5833, 0.5556, 0.5833, 0.5556, 0.5833, 0.5741, 0.5833, 0.5741, 0.6667, 0.5556, 0.6667, 0.5556, 0.6667, 0.5741, 0.6667, 0.5741, 0.75, 0.5556, 0.75, 0.5556, 0.75, 0.5741, 0.75, 0.5741, 0.8333, 0.5556, 0.8333, 0.5556, 0.8333, 0.5741, 0.8333, 0.5741, 0.9167, 0.5556, 0.9167, 0.5556, 0.9167, 0.5741, 0.9167, 0.5741, 1.0, 0.5556, 1.0, 0.5556, 2.22e-16, 0.5741, 2.22e-16, 0.5741, 0.08333, 0.5556, 0.08333, 0.5556, 0.08333, 0.5741, 0.08333, 0.5741, 0.1667, 0.5556, 0.1667, 0.5556, 0.1667, 0.5741, 0.1667, 0.5741, 0.25, 0.5556, 0.25, 0.5556, 0.25, 0.5741, 0.25, 0.5741, 0.3333, 0.5556, 0.3333, 0.5556, 0.3333, 0.5741, 0.3333, 0.5741, 0.4167, 0.5556, 0.4167, 0.5556, 0.4167, 0.5741, 0.4167, 0.5741, 0.5, 0.5556, 0.5, 0.5741, 0.5, 0.5926, 0.5, 0.5926, 0.5833, 0.5741, 0.5833, 0.5741, 0.5833, 0.5926, 0.5833, 0.5926, 0.6667, 0.5741, 0.6667, 0.5741, 0.6667, 0.5926, 0.6667, 0.5926, 0.75, 0.5741, 0.75, 0.5741, 0.75, 0.5926, 0.75, 0.5926, 0.8333, 0.5741, 0.8333, 0.5741, 0.8333, 0.5926, 0.8333, 0.5926, 0.9167, 0.5741, 0.9167, 0.5741, 0.9167, 0.5926, 0.9167, 0.5926, 1.0, 0.5741, 1.0, 0.5741, 2.22e-16, 0.5926, 2.22e-16, 0.5926, 0.08333, 0.5741, 0.08333, 0.5741, 0.08333, 0.5926, 0.08333, 0.5926, 0.1667, 0.5741, 0.1667, 0.5741, 0.1667, 0.5926, 0.1667, 0.5926, 0.25, 0.5741, 0.25, 0.5741, 0.25, 0.5926, 0.25, 0.5926, 0.3333, 0.5741, 0.3333, 0.5741, 0.3333, 0.5926, 0.3333, 0.5926, 0.4167, 0.5741, 0.4167, 0.5741, 0.4167, 0.5926, 0.4167, 0.5926, 0.5, 0.5741, 0.5, 0.5926, 0.5, 0.6111, 0.5, 0.6111, 0.5833, 0.5926, 0.5833, 0.5926, 0.5833, 0.6111, 0.5833, 0.6111, 0.6667, 0.5926, 0.6667, 0.5926, 0.6667, 0.6111, 0.6667, 0.6111, 0.75, 0.5926, 0.75, 0.5926, 0.75, 0.6111, 0.75, 0.6111, 0.8333, 0.5926, 0.8333, 0.5926, 0.8333, 0.6111, 0.8333, 0.6111, 0.9167, 0.5926, 0.9167, 0.5926, 0.9167, 0.6111, 0.9167, 0.6111, 1.0, 0.5926, 1.0, 0.5926, 2.22e-16, 0.6111, 2.22e-16, 0.6111, 0.08333, 0.5926, 0.08333, 0.5926, 0.08333, 0.6111, 0.08333, 0.6111, 0.1667, 0.5926, 0.1667, 0.5926, 0.1667, 0.6111, 0.1667, 0.6111, 0.25, 0.5926, 0.25, 0.5926, 0.25, 0.6111, 0.25, 0.6111, 0.3333, 0.5926, 0.3333, 0.5926, 0.3333, 0.6111, 0.3333, 0.6111, 0.4167, 0.5926, 0.4167, 0.5926, 0.4167, 0.6111, 0.4167, 0.6111, 0.5, 0.5926, 0.5, 0.6111, 0.5, 0.6296, 0.5, 0.6296, 0.5833, 0.6111, 0.5833, 0.6111, 0.5833, 0.6296, 0.5833, 0.6296, 0.6667, 0.6111, 0.6667, 0.6111, 0.6667, 0.6296, 0.6667, 0.6296, 0.75, 0.6111, 0.75, 0.6111, 0.75, 0.6296, 0.75, 0.6296, 0.8333, 0.6111, 0.8333, 0.6111, 0.8333, 0.6296, 0.8333, 0.6296, 0.9167, 0.6111, 0.9167, 0.6111, 0.9167, 0.6296, 0.9167, 0.6296, 1.0, 0.6111, 1.0, 0.6111, 2.22e-16, 0.6296, 2.22e-16, 0.6296, 0.08333, 0.6111, 0.08333, 0.6111, 0.08333, 0.6296, 0.08333, 0.6296, 0.1667, 0.6111, 0.1667, 0.6111, 0.1667, 0.6296, 0.1667, 0.6296, 0.25, 0.6111, 0.25, 0.6111, 0.25, 0.6296, 0.25, 0.6296, 0.3333, 0.6111, 0.3333, 0.6111, 0.3333, 0.6296, 0.3333, 0.6296, 0.4167, 0.6111, 0.4167, 0.6111, 0.4167, 0.6296, 0.4167, 0.6296, 0.5, 0.6111, 0.5, 0.6296, 0.5, 0.6481, 0.5, 0.6481, 0.5833, 0.6296, 0.5833, 0.6296, 0.5833, 0.6481, 0.5833, 0.6481, 0.6667, 0.6296, 0.6667, 0.6296, 0.6667, 0.6481, 0.6667, 0.6481, 0.75, 0.6296, 0.75, 0.6296, 0.75, 0.6481, 0.75, 0.6481, 0.8333, 0.6296, 0.8333, 0.6296, 0.8333, 0.6481, 0.8333, 0.6481, 0.9167, 0.6296, 0.9167, 0.6296, 0.9167, 0.6481, 0.9167, 0.6481, 1.0, 0.6296, 1.0, 0.6296, 2.22e-16, 0.6481, 2.22e-16, 0.6481, 0.08333, 0.6296, 0.08333, 0.6296, 0.08333, 0.6481, 0.08333, 0.6481, 0.1667, 0.6296, 0.1667, 0.6296, 0.1667, 0.6481, 0.1667, 0.6481, 0.25, 0.6296, 0.25, 0.6296, 0.25, 0.6481, 0.25, 0.6481, 0.3333, 0.6296, 0.3333, 0.6296, 0.3333, 0.6481, 0.3333, 0.6481, 0.4167, 0.6296, 0.4167, 0.6296, 0.4167, 0.6481, 0.4167, 0.6481, 0.5, 0.6296, 0.5, 0.6481, 0.5, 0.6667, 0.5, 0.6667, 0.5833, 0.6481, 0.5833, 0.6481, 0.5833, 0.6667, 0.5833, 0.6667, 0.6667, 0.6481, 0.6667, 0.6481, 0.6667, 0.6667, 0.6667, 0.6667, 0.75, 0.6481, 0.75, 0.6481, 0.75, 0.6667, 0.75, 0.6667, 0.8333, 0.6481, 0.8333, 0.6481, 0.8333, 0.6667, 0.8333, 0.6667, 0.9167, 0.6481, 0.9167, 0.6481, 0.9167, 0.6667, 0.9167, 0.6667, 1.0, 0.6481, 1.0, 0.6481, 2.22e-16, 0.6667, 2.22e-16, 0.6667, 0.08333, 0.6481, 0.08333, 0.6481, 0.08333, 0.6667, 0.08333, 0.6667, 0.1667, 0.6481, 0.1667, 0.6481, 0.1667, 0.6667, 0.1667, 0.6667, 0.25, 0.6481, 0.25, 0.6481, 0.25, 0.6667, 0.25, 0.6667, 0.3333, 0.6481, 0.3333, 0.6481, 0.3333, 0.6667, 0.3333, 0.6667, 0.4167, 0.6481, 0.4167, 0.6481, 0.4167, 0.6667, 0.4167, 0.6667, 0.5, 0.6481, 0.5, 0.6667, 0.5, 0.6852, 0.5, 0.6852, 0.5833, 0.6667, 0.5833, 0.6667, 0.5833, 0.6852, 0.5833, 0.6852, 0.6667, 0.6667, 0.6667, 0.6667, 0.6667, 0.6852, 0.6667, 0.6852, 0.75, 0.6667, 0.75, 0.6667, 0.75, 0.6852, 0.75, 0.6852, 0.8333, 0.6667, 0.8333, 0.6667, 0.8333, 0.6852, 0.8333, 0.6852, 0.9167, 0.6667, 0.9167, 0.6667, 0.9167, 0.6852, 0.9167, 0.6852, 1.0, 0.6667, 1.0, 0.6667, 2.22e-16, 0.6852, 2.22e-16, 0.6852, 0.08333, 0.6667, 0.08333, 0.6667, 0.08333, 0.6852, 0.08333, 0.6852, 0.1667, 0.6667, 0.1667, 0.6667, 0.1667, 0.6852, 0.1667, 0.6852, 0.25, 0.6667, 0.25, 0.6667, 0.25, 0.6852, 0.25, 0.6852, 0.3333, 0.6667, 0.3333, 0.6667, 0.3333, 0.6852, 0.3333, 0.6852, 0.4167, 0.6667, 0.4167, 0.6667, 0.4167, 0.6852, 0.4167, 0.6852, 0.5, 0.6667, 0.5, 0.6852, 0.5, 0.7037, 0.5, 0.7037, 0.5833, 0.6852, 0.5833, 0.6852, 0.5833, 0.7037, 0.5833, 0.7037, 0.6667, 0.6852, 0.6667, 0.6852, 0.6667, 0.7037, 0.6667, 0.7037, 0.75, 0.6852, 0.75, 0.6852, 0.75, 0.7037, 0.75, 0.7037, 0.8333, 0.6852, 0.8333, 0.6852, 0.8333, 0.7037, 0.8333, 0.7037, 0.9167, 0.6852, 0.9167, 0.6852, 0.9167, 0.7037, 0.9167, 0.7037, 1.0, 0.6852, 1.0, 0.6852, 2.22e-16, 0.7037, 2.22e-16, 0.7037, 0.08333, 0.6852, 0.08333, 0.6852, 0.08333, 0.7037, 0.08333, 0.7037, 0.1667, 0.6852, 0.1667, 0.6852, 0.1667, 0.7037, 0.1667, 0.7037, 0.25, 0.6852, 0.25, 0.6852, 0.25, 0.7037, 0.25, 0.7037, 0.3333, 0.6852, 0.3333, 0.6852, 0.3333, 0.7037, 0.3333, 0.7037, 0.4167, 0.6852, 0.4167, 0.6852, 0.4167, 0.7037, 0.4167, 0.7037, 0.5, 0.6852, 0.5, 0.7037, 0.6667, 0.7222, 0.6667, 0.7222, 0.75, 0.7037, 0.75, 0.7037, 0.75, 0.7222, 0.75, 0.7222, 0.8333, 0.7037, 0.8333, 0.7037, 0.8333, 0.7222, 0.8333, 0.7222, 0.9167, 0.7037, 0.9167, 0.7037, 0.9167, 0.7222, 0.9167, 0.7222, 1.0, 0.7037, 1.0, 0.7037, 2.22e-16, 0.7222, 2.22e-16, 0.7222, 0.08333, 0.7037, 0.08333, 0.7037, 0.08333, 0.7222, 0.08333, 0.7222, 0.1667, 0.7037, 0.1667, 0.7037, 0.1667, 0.7222, 0.1667, 0.7222, 0.25, 0.7037, 0.25, 0.7037, 0.25, 0.7222, 0.25, 0.7222, 0.3333, 0.7037, 0.3333, 0.7222, 0.6667, 0.7407, 0.6667, 0.7407, 0.75, 0.7222, 0.75, 0.7222, 0.75, 0.7407, 0.75, 0.7407, 0.8333, 0.7222, 0.8333, 0.7222, 0.8333, 0.7407, 0.8333, 0.7407, 0.9167, 0.7222, 0.9167, 0.7222, 0.9167, 0.7407, 0.9167, 0.7407, 1.0, 0.7222, 1.0, 0.7222, 2.22e-16, 0.7407, 2.22e-16, 0.7407, 0.08333, 0.7222, 0.08333, 0.7222, 0.08333, 0.7407, 0.08333, 0.7407, 0.1667, 0.7222, 0.1667, 0.7222, 0.1667, 0.7407, 0.1667, 0.7407, 0.25, 0.7222, 0.25, 0.7222, 0.25, 0.7407, 0.25, 0.7407, 0.3333, 0.7222, 0.3333, 0.7407, 0.6667, 0.7593, 0.6667, 0.7593, 0.75, 0.7407, 0.75, 0.7407, 0.75, 0.7593, 0.75, 0.7593, 0.8333, 0.7407, 0.8333, 0.7407, 0.8333, 0.7593, 0.8333, 0.7593, 0.9167, 0.7407, 0.9167, 0.7407, 0.9167, 0.7593, 0.9167, 0.7593, 1.0, 0.7407, 1.0, 0.7407, 2.22e-16, 0.7593, 2.22e-16, 0.7593, 0.08333, 0.7407, 0.08333, 0.7407, 0.08333, 0.7593, 0.08333, 0.7593, 0.1667, 0.7407, 0.1667, 0.7407, 0.1667, 0.7593, 0.1667, 0.7593, 0.25, 0.7407, 0.25, 0.7407, 0.25, 0.7593, 0.25, 0.7593, 0.3333, 0.7407, 0.3333, 0.7593, 0.6667, 0.7778, 0.6667, 0.7778, 0.75, 0.7593, 0.75, 0.7593, 0.75, 0.7778, 0.75, 0.7778, 0.8333, 0.7593, 0.8333, 0.7593, 0.8333, 0.7778, 0.8333, 0.7778, 0.9167, 0.7593, 0.9167, 0.7593, 0.9167, 0.7778, 0.9167, 0.7778, 1.0, 0.7593, 1.0, 0.7593, 2.22e-16, 0.7778, 2.22e-16, 0.7778, 0.08333, 0.7593, 0.08333, 0.7593, 0.08333, 0.7778, 0.08333, 0.7778, 0.1667, 0.7593, 0.1667, 0.7593, 0.1667, 0.7778, 0.1667, 0.7778, 0.25, 0.7593, 0.25, 0.7593, 0.25, 0.7778, 0.25, 0.7778, 0.3333, 0.7593, 0.3333, 0.7778, 0.6667, 0.7963, 0.6667, 0.7963, 0.75, 0.7778, 0.75, 0.7778, 0.75, 0.7963, 0.75, 0.7963, 0.8333, 0.7778, 0.8333, 0.7778, 0.8333, 0.7963, 0.8333, 0.7963, 0.9167, 0.7778, 0.9167, 0.7778, 0.9167, 0.7963, 0.9167, 0.7963, 1.0, 0.7778, 1.0, 0.7778, 2.22e-16, 0.7963, 2.22e-16, 0.7963, 0.08333, 0.7778, 0.08333, 0.7778, 0.08333, 0.7963, 0.08333, 0.7963, 0.1667, 0.7778, 0.1667, 0.7778, 0.1667, 0.7963, 0.1667, 0.7963, 0.25, 0.7778, 0.25, 0.7778, 0.25, 0.7963, 0.25, 0.7963, 0.3333, 0.7778, 0.3333, 0.7963, 0.5, 0.8148, 0.5, 0.8148, 0.5833, 0.7963, 0.5833, 0.7963, 0.5833, 0.8148, 0.5833, 0.8148, 0.6667, 0.7963, 0.6667, 0.7963, 0.6667, 0.8148, 0.6667, 0.8148, 0.75, 0.7963, 0.75, 0.7963, 0.75, 0.8148, 0.75, 0.8148, 0.8333, 0.7963, 0.8333, 0.7963, 0.8333, 0.8148, 0.8333, 0.8148, 0.9167, 0.7963, 0.9167, 0.7963, 0.9167, 0.8148, 0.9167, 0.8148, 1.0, 0.7963, 1.0, 0.7963, 2.22e-16, 0.8148, 2.22e-16, 0.8148, 0.08333, 0.7963, 0.08333, 0.7963, 0.08333, 0.8148, 0.08333, 0.8148, 0.1667, 0.7963, 0.1667, 0.7963, 0.1667, 0.8148, 0.1667, 0.8148, 0.25, 0.7963, 0.25, 0.7963, 0.25, 0.8148, 0.25, 0.8148, 0.3333, 0.7963, 0.3333, 0.7963, 0.3333, 0.8148, 0.3333, 0.8148, 0.4167, 0.7963, 0.4167, 0.7963, 0.4167, 0.8148, 0.4167, 0.8148, 0.5, 0.7963, 0.5, 0.8148, 0.5, 0.8333, 0.5, 0.8333, 0.5833, 0.8148, 0.5833, 0.8148, 0.5833, 0.8333, 0.5833, 0.8333, 0.6667, 0.8148, 0.6667, 0.8148, 0.6667, 0.8333, 0.6667, 0.8333, 0.75, 0.8148, 0.75, 0.8148, 0.75, 0.8333, 0.75, 0.8333, 0.8333, 0.8148, 0.8333, 0.8148, 0.8333, 0.8333, 0.8333, 0.8333, 0.9167, 0.8148, 0.9167, 0.8148, 0.9167, 0.8333, 0.9167, 0.8333, 1.0, 0.8148, 1.0, 0.8148, 2.22e-16, 0.8333, 2.22e-16, 0.8333, 0.08333, 0.8148, 0.08333, 0.8148, 0.08333, 0.8333, 0.08333, 0.8333, 0.1667, 0.8148, 0.1667, 0.8148, 0.1667, 0.8333, 0.1667, 0.8333, 0.25, 0.8148, 0.25, 0.8148, 0.25, 0.8333, 0.25, 0.8333, 0.3333, 0.8148, 0.3333, 0.8148, 0.3333, 0.8333, 0.3333, 0.8333, 0.4167, 0.8148, 0.4167, 0.8148, 0.4167, 0.8333, 0.4167, 0.8333, 0.5, 0.8148, 0.5, 0.8333, 0.5, 0.8519, 0.5, 0.8519, 0.5833, 0.8333, 0.5833, 0.8333, 0.5833, 0.8519, 0.5833, 0.8519, 0.6667, 0.8333, 0.6667, 0.8333, 0.6667, 0.8519, 0.6667, 0.8519, 0.75, 0.8333, 0.75, 0.8333, 0.75, 0.8519, 0.75, 0.8519, 0.8333, 0.8333, 0.8333, 0.8333, 0.8333, 0.8519, 0.8333, 0.8519, 0.9167, 0.8333, 0.9167, 0.8333, 0.9167, 0.8519, 0.9167, 0.8519, 1.0, 0.8333, 1.0, 0.8333, 2.22e-16, 0.8519, 2.22e-16, 0.8519, 0.08333, 0.8333, 0.08333, 0.8333, 0.08333, 0.8519, 0.08333, 0.8519, 0.1667, 0.8333, 0.1667, 0.8333, 0.1667, 0.8519, 0.1667, 0.8519, 0.25, 0.8333, 0.25, 0.8333, 0.25, 0.8519, 0.25, 0.8519, 0.3333, 0.8333, 0.3333, 0.8333, 0.3333, 0.8519, 0.3333, 0.8519, 0.4167, 0.8333, 0.4167, 0.8333, 0.4167, 0.8519, 0.4167, 0.8519, 0.5, 0.8333, 0.5, 0.8519, 0.5, 0.8704, 0.5, 0.8704, 0.5833, 0.8519, 0.5833, 0.8519, 0.5833, 0.8704, 0.5833, 0.8704, 0.6667, 0.8519, 0.6667, 0.8519, 0.6667, 0.8704, 0.6667, 0.8704, 0.75, 0.8519, 0.75, 0.8519, 0.75, 0.8704, 0.75, 0.8704, 0.8333, 0.8519, 0.8333, 0.8519, 0.8333, 0.8704, 0.8333, 0.8704, 0.9167, 0.8519, 0.9167, 0.8519, 0.9167, 0.8704, 0.9167, 0.8704, 1.0, 0.8519, 1.0, 0.8519, 2.22e-16, 0.8704, 2.22e-16, 0.8704, 0.08333, 0.8519, 0.08333, 0.8519, 0.08333, 0.8704, 0.08333, 0.8704, 0.1667, 0.8519, 0.1667, 0.8519, 0.1667, 0.8704, 0.1667, 0.8704, 0.25, 0.8519, 0.25, 0.8519, 0.25, 0.8704, 0.25, 0.8704, 0.3333, 0.8519, 0.3333, 0.8519, 0.3333, 0.8704, 0.3333, 0.8704, 0.4167, 0.8519, 0.4167, 0.8519, 0.4167, 0.8704, 0.4167, 0.8704, 0.5, 0.8519, 0.5, 0.8704, 0.5, 0.8889, 0.5, 0.8889, 0.5833, 0.8704, 0.5833, 0.8704, 0.5833, 0.8889, 0.5833, 0.8889, 0.6667, 0.8704, 0.6667, 0.8704, 0.6667, 0.8889, 0.6667, 0.8889, 0.75, 0.8704, 0.75, 0.8704, 0.75, 0.8889, 0.75, 0.8889, 0.8333, 0.8704, 0.8333, 0.8704, 0.8333, 0.8889, 0.8333, 0.8889, 0.9167, 0.8704, 0.9167, 0.8704, 0.9167, 0.8889, 0.9167, 0.8889, 1.0, 0.8704, 1.0, 0.8704, 2.22e-16, 0.8889, 2.22e-16, 0.8889, 0.08333, 0.8704, 0.08333, 0.8704, 0.08333, 0.8889, 0.08333, 0.8889, 0.1667, 0.8704, 0.1667, 0.8704, 0.1667, 0.8889, 0.1667, 0.8889, 0.25, 0.8704, 0.25, 0.8704, 0.25, 0.8889, 0.25, 0.8889, 0.3333, 0.8704, 0.3333, 0.8704, 0.3333, 0.8889, 0.3333, 0.8889, 0.4167, 0.8704, 0.4167, 0.8704, 0.4167, 0.8889, 0.4167, 0.8889, 0.5, 0.8704, 0.5, 0.8889, 0.5, 0.9074, 0.5, 0.9074, 0.5833, 0.8889, 0.5833, 0.8889, 0.5833, 0.9074, 0.5833, 0.9074, 0.6667, 0.8889, 0.6667, 0.8889, 0.6667, 0.9074, 0.6667, 0.9074, 0.75, 0.8889, 0.75, 0.8889, 0.75, 0.9074, 0.75, 0.9074, 0.8333, 0.8889, 0.8333, 0.8889, 0.8333, 0.9074, 0.8333, 0.9074, 0.9167, 0.8889, 0.9167, 0.8889, 0.9167, 0.9074, 0.9167, 0.9074, 1.0, 0.8889, 1.0, 0.8889, 2.22e-16, 0.9074, 2.22e-16, 0.9074, 0.08333, 0.8889, 0.08333, 0.8889, 0.08333, 0.9074, 0.08333, 0.9074, 0.1667, 0.8889, 0.1667, 0.8889, 0.1667, 0.9074, 0.1667, 0.9074, 0.25, 0.8889, 0.25, 0.8889, 0.25, 0.9074, 0.25, 0.9074, 0.3333, 0.8889, 0.3333, 0.8889, 0.3333, 0.9074, 0.3333, 0.9074, 0.4167, 0.8889, 0.4167, 0.8889, 0.4167, 0.9074, 0.4167, 0.9074, 0.5, 0.8889, 0.5, 0.9074, 0.5, 0.9259, 0.5, 0.9259, 0.5833, 0.9074, 0.5833, 0.9074, 0.5833, 0.9259, 0.5833, 0.9259, 0.6667, 0.9074, 0.6667, 0.9074, 0.6667, 0.9259, 0.6667, 0.9259, 0.75, 0.9074, 0.75, 0.9074, 0.75, 0.9259, 0.75, 0.9259, 0.8333, 0.9074, 0.8333, 0.9074, 0.8333, 0.9259, 0.8333, 0.9259, 0.9167, 0.9074, 0.9167, 0.9074, 0.9167, 0.9259, 0.9167, 0.9259, 1.0, 0.9074, 1.0, 0.9074, 2.22e-16, 0.9259, 2.22e-16, 0.9259, 0.08333, 0.9074, 0.08333, 0.9074, 0.08333, 0.9259, 0.08333, 0.9259, 0.1667, 0.9074, 0.1667, 0.9074, 0.1667, 0.9259, 0.1667, 0.9259, 0.25, 0.9074, 0.25, 0.9074, 0.25, 0.9259, 0.25, 0.9259, 0.3333, 0.9074, 0.3333, 0.9074, 0.3333, 0.9259, 0.3333, 0.9259, 0.4167, 0.9074, 0.4167, 0.9074, 0.4167, 0.9259, 0.4167, 0.9259, 0.5, 0.9074, 0.5, 0.9259, 0.5, 0.9444, 0.5, 0.9444, 0.5833, 0.9259, 0.5833, 0.9259, 0.5833, 0.9444, 0.5833, 0.9444, 0.6667, 0.9259, 0.6667, 0.9259, 0.6667, 0.9444, 0.6667, 0.9444, 0.75, 0.9259, 0.75, 0.9259, 0.75, 0.9444, 0.75, 0.9444, 0.8333, 0.9259, 0.8333, 0.9259, 0.8333, 0.9444, 0.8333, 0.9444, 0.9167, 0.9259, 0.9167, 0.9259, 0.9167, 0.9444, 0.9167, 0.9444, 1.0, 0.9259, 1.0, 0.9259, 2.22e-16, 0.9444, 2.22e-16, 0.9444, 0.08333, 0.9259, 0.08333, 0.9259, 0.08333, 0.9444, 0.08333, 0.9444, 0.1667, 0.9259, 0.1667, 0.9259, 0.1667, 0.9444, 0.1667, 0.9444, 0.25, 0.9259, 0.25, 0.9259, 0.25, 0.9444, 0.25, 0.9444, 0.3333, 0.9259, 0.3333, 0.9259, 0.3333, 0.9444, 0.3333, 0.9444, 0.4167, 0.9259, 0.4167, 0.9259, 0.4167, 0.9444, 0.4167, 0.9444, 0.5, 0.9259, 0.5, 0.9444, 0.5, 0.963, 0.5, 0.963, 0.5833, 0.9444, 0.5833, 0.9444, 0.5833, 0.963, 0.5833, 0.963, 0.6667, 0.9444, 0.6667, 0.9444, 0.6667, 0.963, 0.6667, 0.963, 0.75, 0.9444, 0.75, 0.9444, 0.75, 0.963, 0.75, 0.963, 0.8333, 0.9444, 0.8333, 0.9444, 0.8333, 0.963, 0.8333, 0.963, 0.9167, 0.9444, 0.9167, 0.9444, 0.9167, 0.963, 0.9167, 0.963, 1.0, 0.9444, 1.0, 0.9444, 2.22e-16, 0.963, 2.22e-16, 0.963, 0.08333, 0.9444, 0.08333, 0.9444, 0.08333, 0.963, 0.08333, 0.963, 0.1667, 0.9444, 0.1667, 0.9444, 0.1667, 0.963, 0.1667, 0.963, 0.25, 0.9444, 0.25, 0.9444, 0.25, 0.963, 0.25, 0.963, 0.3333, 0.9444, 0.3333, 0.9444, 0.3333, 0.963, 0.3333, 0.963, 0.4167, 0.9444, 0.4167, 0.9444, 0.4167, 0.963, 0.4167, 0.963, 0.5, 0.9444, 0.5, 0.963, 0.5, 0.9815, 0.5, 0.9815, 0.5833, 0.963, 0.5833, 0.963, 0.5833, 0.9815, 0.5833, 0.9815, 0.6667, 0.963, 0.6667, 0.963, 0.6667, 0.9815, 0.6667, 0.9815, 0.75, 0.963, 0.75, 0.963, 0.75, 0.9815, 0.75, 0.9815, 0.8333, 0.963, 0.8333, 0.963, 0.8333, 0.9815, 0.8333, 0.9815, 0.9167, 0.963, 0.9167, 0.963, 0.9167, 0.9815, 0.9167, 0.9815, 1.0, 0.963, 1.0, 0.963, 2.22e-16, 0.9815, 2.22e-16, 0.9815, 0.08333, 0.963, 0.08333, 0.963, 0.08333, 0.9815, 0.08333, 0.9815, 0.1667, 0.963, 0.1667, 0.963, 0.1667, 0.9815, 0.1667, 0.9815, 0.25, 0.963, 0.25, 0.963, 0.25, 0.9815, 0.25, 0.9815, 0.3333, 0.963, 0.3333, 0.963, 0.3333, 0.9815, 0.3333, 0.9815, 0.4167, 0.963, 0.4167, 0.963, 0.4167, 0.9815, 0.4167, 0.9815, 0.5, 0.963, 0.5, 0.9815, 0.5, 1.0, 0.5, 1.0, 0.5833, 0.9815, 0.5833, 0.9815, 0.5833, 1.0, 0.5833, 1.0, 0.6667, 0.9815, 0.6667, 0.9815, 0.6667, 1.0, 0.6667, 1.0, 0.75, 0.9815, 0.75, 0.9815, 0.75, 1.0, 0.75, 1.0, 0.8333, 0.9815, 0.8333, 0.9815, 0.8333, 1.0, 0.8333, 1.0, 0.9167, 0.9815, 0.9167, 0.9815, 0.9167, 1.0, 0.9167, 1.0, 1.0, 0.9815, 1.0, 0.9815, 2.22e-16, 1.0, 2.22e-16, 1.0, 0.08333, 0.9815, 0.08333, 0.9815, 0.08333, 1.0, 0.08333, 1.0, 0.1667, 0.9815, 0.1667, 0.9815, 0.1667, 1.0, 0.1667, 1.0, 0.25, 0.9815, 0.25, 0.9815, 0.25, 1.0, 0.25, 1.0, 0.3333, 0.9815, 0.3333, 0.9815, 0.3333, 1.0, 0.3333, 1.0, 0.4167, 0.9815, 0.4167, 0.9815, 0.4167, 1.0, 0.4167, 1.0, 0.5, 0.9815, 0.5, -7.772e-16, 0.5, 0.01852, 0.5, 0.01852, 0.5833, -7.772e-16, 0.5833, -7.772e-16, 0.5833, 0.01852, 0.5833, 0.01852, 0.6667, -7.772e-16, 0.6667, -7.772e-16, 0.6667, 0.01852, 0.6667, 0.01852, 0.75, -7.772e-16, 0.75, -7.772e-16, 0.75, 0.01852, 0.75, 0.01852, 0.8333, -7.772e-16, 0.8333, -7.772e-16, 0.8333, 0.01852, 0.8333, 0.01852, 0.9167, -7.772e-16, 0.9167, -7.772e-16, 0.9167, 0.01852, 0.9167, 0.01852, 1.0, -7.772e-16, 1.0, -7.772e-16, 2.22e-16, 0.01852, 2.22e-16, 0.01852, 0.08333, -7.772e-16, 0.08333, -7.772e-16, 0.08333, 0.01852, 0.08333, 0.01852, 0.1667, -7.772e-16, 0.1667, -7.772e-16, 0.1667, 0.01852, 0.1667, 0.01852, 0.25, -7.772e-16, 0.25, -7.772e-16, 0.25, 0.01852, 0.25, 0.01852, 0.3333, -7.772e-16, 0.3333, -7.772e-16, 0.3333, 0.01852, 0.3333, 0.01852, 0.4167, -7.772e-16, 0.4167, -7.772e-16, 0.4167, 0.01852, 0.4167, 0.01852, 0.5, -7.772e-16, 0.5, 0.01852, 0.5, 0.03704, 0.5, 0.03704, 0.5833, 0.01852, 0.5833, 0.01852, 0.5833, 0.03704, 0.5833, 0.03704, 0.6667, 0.01852, 0.6667, 0.01852, 0.6667, 0.03704, 0.6667, 0.03704, 0.75, 0.01852, 0.75, 0.01852, 0.75, 0.03704, 0.75, 0.03704, 0.8333, 0.01852, 0.8333, 0.01852, 0.8333, 0.03704, 0.8333, 0.03704, 0.9167, 0.01852, 0.9167, 0.01852, 0.9167, 0.03704, 0.9167, 0.03704, 1.0, 0.01852, 1.0, 0.01852, 2.22e-16, 0.03704, 2.22e-16, 0.03704, 0.08333, 0.01852, 0.08333, 0.01852, 0.08333, 0.03704, 0.08333, 0.03704, 0.1667, 0.01852, 0.1667, 0.01852, 0.1667, 0.03704, 0.1667, 0.03704, 0.25, 0.01852, 0.25, 0.01852, 0.25, 0.03704, 0.25, 0.03704, 0.3333, 0.01852, 0.3333, 0.01852, 0.3333, 0.03704, 0.3333, 0.03704, 0.4167, 0.01852, 0.4167, 0.01852, 0.4167, 0.03704, 0.4167, 0.03704, 0.5, 0.01852, 0.5, 0.03704, 0.5, 0.05556, 0.5, 0.05556, 0.5833, 0.03704, 0.5833, 0.03704, 0.5833, 0.05556, 0.5833, 0.05556, 0.6667, 0.03704, 0.6667, 0.03704, 0.6667, 0.05556, 0.6667, 0.05556, 0.75, 0.03704, 0.75, 0.03704, 0.75, 0.05556, 0.75, 0.05556, 0.8333, 0.03704, 0.8333, 0.03704, 0.8333, 0.05556, 0.8333, 0.05556, 0.9167, 0.03704, 0.9167, 0.03704, 0.9167, 0.05556, 0.9167, 0.05556, 1.0, 0.03704, 1.0, 0.03704, 2.22e-16, 0.05556, 2.22e-16, 0.05556, 0.08333, 0.03704, 0.08333, 0.03704, 0.08333, 0.05556, 0.08333, 0.05556, 0.1667, 0.03704, 0.1667, 0.03704, 0.1667, 0.05556, 0.1667, 0.05556, 0.25, 0.03704, 0.25, 0.03704, 0.25, 0.05556, 0.25, 0.05556, 0.3333, 0.03704, 0.3333, 0.03704, 0.3333, 0.05556, 0.3333, 0.05556, 0.4167, 0.03704, 0.4167, 0.03704, 0.4167, 0.05556, 0.4167, 0.05556, 0.5, 0.03704, 0.5, 0.05556, 0.5, 0.07407, 0.5, 0.07407, 0.5833, 0.05556, 0.5833, 0.05556, 0.5833, 0.07407, 0.5833, 0.07407, 0.6667, 0.05556, 0.6667, 0.05556, 0.6667, 0.07407, 0.6667, 0.07407, 0.75, 0.05556, 0.75, 0.05556, 0.75, 0.07407, 0.75, 0.07407, 0.8333, 0.05556, 0.8333, 0.05556, 0.8333, 0.07407, 0.8333, 0.07407, 0.9167, 0.05556, 0.9167, 0.05556, 0.9167, 0.07407, 0.9167, 0.07407, 1.0, 0.05556, 1.0, 0.05556, 2.22e-16, 0.07407, 2.22e-16, 0.07407, 0.08333, 0.05556, 0.08333, 0.05556, 0.08333, 0.07407, 0.08333, 0.07407, 0.1667, 0.05556, 0.1667, 0.05556, 0.1667, 0.07407, 0.1667, 0.07407, 0.25, 0.05556, 0.25, 0.05556, 0.25, 0.07407, 0.25, 0.07407, 0.3333, 0.05556, 0.3333, 0.05556, 0.3333, 0.07407, 0.3333, 0.07407, 0.4167, 0.05556, 0.4167, 0.05556, 0.4167, 0.07407, 0.4167, 0.07407, 0.5, 0.05556, 0.5, 0.07407, 0.5, 0.09259, 0.5, 0.09259, 0.5833, 0.07407, 0.5833, 0.07407, 0.5833, 0.09259, 0.5833, 0.09259, 0.6667, 0.07407, 0.6667, 0.07407, 0.6667, 0.09259, 0.6667, 0.09259, 0.75, 0.07407, 0.75, 0.07407, 0.75, 0.09259, 0.75, 0.09259, 0.8333, 0.07407, 0.8333, 0.07407, 0.8333, 0.09259, 0.8333, 0.09259, 0.9167, 0.07407, 0.9167, 0.07407, 0.9167, 0.09259, 0.9167, 0.09259, 1.0, 0.07407, 1.0, 0.07407, 2.22e-16, 0.09259, 2.22e-16, 0.09259, 0.08333, 0.07407, 0.08333, 0.07407, 0.08333, 0.09259, 0.08333, 0.09259, 0.1667, 0.07407, 0.1667, 0.07407, 0.1667, 0.09259, 0.1667, 0.09259, 0.25, 0.07407, 0.25, 0.07407, 0.25, 0.09259, 0.25, 0.09259, 0.3333, 0.07407, 0.3333, 0.07407, 0.3333, 0.09259, 0.3333, 0.09259, 0.4167, 0.07407, 0.4167, 0.07407, 0.4167, 0.09259, 0.4167, 0.09259, 0.5, 0.07407, 0.5, 0.09259, 0.5, 0.1111, 0.5, 0.1111, 0.5833, 0.09259, 0.5833, 0.09259, 0.5833, 0.1111, 0.5833, 0.1111, 0.6667, 0.09259, 0.6667, 0.09259, 0.6667, 0.1111, 0.6667, 0.1111, 0.75, 0.09259, 0.75, 0.09259, 0.75, 0.1111, 0.75, 0.1111, 0.8333, 0.09259, 0.8333, 0.09259, 0.8333, 0.1111, 0.8333, 0.1111, 0.9167, 0.09259, 0.9167, 0.09259, 0.9167, 0.1111, 0.9167, 0.1111, 1.0, 0.09259, 1.0, 0.09259, 2.22e-16, 0.1111, 2.22e-16, 0.1111, 0.08333, 0.09259, 0.08333, 0.09259, 0.08333, 0.1111, 0.08333, 0.1111, 0.1667, 0.09259, 0.1667, 0.09259, 0.1667, 0.1111, 0.1667, 0.1111, 0.25, 0.09259, 0.25, 0.09259, 0.25, 0.1111, 0.25, 0.1111, 0.3333, 0.09259, 0.3333, 0.09259, 0.3333, 0.1111, 0.3333, 0.1111, 0.4167, 0.09259, 0.4167, 0.09259, 0.4167, 0.1111, 0.4167, 0.1111, 0.5, 0.09259, 0.5, 0.1111, 0.5, 0.1296, 0.5, 0.1296, 0.5833, 0.1111, 0.5833, 0.1111, 0.5833, 0.1296, 0.5833, 0.1296, 0.6667, 0.1111, 0.6667, 0.1111, 0.6667, 0.1296, 0.6667, 0.1296, 0.75, 0.1111, 0.75, 0.1111, 0.75, 0.1296, 0.75, 0.1296, 0.8333, 0.1111, 0.8333, 0.1111, 0.8333, 0.1296, 0.8333, 0.1296, 0.9167, 0.1111, 0.9167, 0.1111, 0.9167, 0.1296, 0.9167, 0.1296, 1.0, 0.1111, 1.0, 0.1111, 2.22e-16, 0.1296, 2.22e-16, 0.1296, 0.08333, 0.1111, 0.08333, 0.1111, 0.08333, 0.1296, 0.08333, 0.1296, 0.1667, 0.1111, 0.1667, 0.1111, 0.1667, 0.1296, 0.1667, 0.1296, 0.25, 0.1111, 0.25, 0.1111, 0.25, 0.1296, 0.25, 0.1296, 0.3333, 0.1111, 0.3333, 0.1111, 0.3333, 0.1296, 0.3333, 0.1296, 0.4167, 0.1111, 0.4167, 0.1111, 0.4167, 0.1296, 0.4167, 0.1296, 0.5, 0.1111, 0.5, 0.1296, 0.5, 0.1481, 0.5, 0.1481, 0.5833, 0.1296, 0.5833, 0.1296, 0.5833, 0.1481, 0.5833, 0.1481, 0.6667, 0.1296, 0.6667, 0.1296, 0.6667, 0.1481, 0.6667, 0.1481, 0.75, 0.1296, 0.75, 0.1296, 0.75, 0.1481, 0.75, 0.1481, 0.8333, 0.1296, 0.8333, 0.1296, 0.8333, 0.1481, 0.8333, 0.1481, 0.9167, 0.1296, 0.9167, 0.1296, 0.9167, 0.1481, 0.9167, 0.1481, 1.0, 0.1296, 1.0, 0.1296, 2.22e-16, 0.1481, 2.22e-16, 0.1481, 0.08333, 0.1296, 0.08333, 0.1296, 0.08333, 0.1481, 0.08333, 0.1481, 0.1667, 0.1296, 0.1667, 0.1296, 0.1667, 0.1481, 0.1667, 0.1481, 0.25, 0.1296, 0.25, 0.1296, 0.25, 0.1481, 0.25, 0.1481, 0.3333, 0.1296, 0.3333, 0.1296, 0.3333, 0.1481, 0.3333, 0.1481, 0.4167, 0.1296, 0.4167, 0.1296, 0.4167, 0.1481, 0.4167, 0.1481, 0.5, 0.1296, 0.5, 0.1481, 0.5, 0.1667, 0.5, 0.1667, 0.5833, 0.1481, 0.5833, 0.1481, 0.5833, 0.1667, 0.5833, 0.1667, 0.6667, 0.1481, 0.6667, 0.1481, 0.6667, 0.1667, 0.6667, 0.1667, 0.75, 0.1481, 0.75, 0.1481, 0.75, 0.1667, 0.75, 0.1667, 0.8333, 0.1481, 0.8333, 0.1481, 0.8333, 0.1667, 0.8333, 0.1667, 0.9167, 0.1481, 0.9167, 0.1481, 0.9167, 0.1667, 0.9167, 0.1667, 1.0, 0.1481, 1.0, 0.1481, 2.22e-16, 0.1667, 2.22e-16, 0.1667, 0.08333, 0.1481, 0.08333, 0.1481, 0.08333, 0.1667, 0.08333, 0.1667, 0.1667, 0.1481, 0.1667, 0.1481, 0.1667, 0.1667, 0.1667, 0.1667, 0.25, 0.1481, 0.25, 0.1481, 0.25, 0.1667, 0.25, 0.1667, 0.3333, 0.1481, 0.3333, 0.1481, 0.3333, 0.1667, 0.3333, 0.1667, 0.4167, 0.1481, 0.4167, 0.1481, 0.4167, 0.1667, 0.4167, 0.1667, 0.5, 0.1481, 0.5, 0.1667, 0.5, 0.1852, 0.5, 0.1852, 0.5833, 0.1667, 0.5833, 0.1667, 0.5833, 0.1852, 0.5833, 0.1852, 0.6667, 0.1667, 0.6667, 0.1667, 0.6667, 0.1852, 0.6667, 0.1852, 0.75, 0.1667, 0.75, 0.1667, 0.75, 0.1852, 0.75, 0.1852, 0.8333, 0.1667, 0.8333, 0.1667, 0.8333, 0.1852, 0.8333, 0.1852, 0.9167, 0.1667, 0.9167, 0.1667, 0.9167, 0.1852, 0.9167, 0.1852, 1.0, 0.1667, 1.0, 0.1667, 2.22e-16, 0.1852, 2.22e-16, 0.1852, 0.08333, 0.1667, 0.08333, 0.1667, 0.08333, 0.1852, 0.08333, 0.1852, 0.1667, 0.1667, 0.1667, 0.1667, 0.1667, 0.1852, 0.1667, 0.1852, 0.25, 0.1667, 0.25, 0.1667, 0.25, 0.1852, 0.25, 0.1852, 0.3333, 0.1667, 0.3333, 0.1667, 0.3333, 0.1852, 0.3333, 0.1852, 0.4167, 0.1667, 0.4167, 0.1667, 0.4167, 0.1852, 0.4167, 0.1852, 0.5, 0.1667, 0.5, 0.1852, 0.5, 0.2037, 0.5, 0.2037, 0.5833, 0.1852, 0.5833, 0.1852, 0.5833, 0.2037, 0.5833, 0.2037, 0.6667, 0.1852, 0.6667, 0.1852, 0.6667, 0.2037, 0.6667, 0.2037, 0.75, 0.1852, 0.75, 0.1852, 0.75, 0.2037, 0.75, 0.2037, 0.8333, 0.1852, 0.8333, 0.1852, 0.8333, 0.2037, 0.8333, 0.2037, 0.9167, 0.1852, 0.9167, 0.1852, 0.9167, 0.2037, 0.9167, 0.2037, 1.0, 0.1852, 1.0, 0.1852, 2.22e-16, 0.2037, 2.22e-16, 0.2037, 0.08333, 0.1852, 0.08333, 0.1852, 0.08333, 0.2037, 0.08333, 0.2037, 0.1667, 0.1852, 0.1667, 0.1852, 0.1667, 0.2037, 0.1667, 0.2037, 0.25, 0.1852, 0.25, 0.1852, 0.25, 0.2037, 0.25, 0.2037, 0.3333, 0.1852, 0.3333, 0.1852, 0.3333, 0.2037, 0.3333, 0.2037, 0.4167, 0.1852, 0.4167, 0.1852, 0.4167, 0.2037, 0.4167, 0.2037, 0.5, 0.1852, 0.5, 0.2037, 0.5, 0.2222, 0.5, 0.2222, 0.5833, 0.2037, 0.5833, 0.2037, 0.5833, 0.2222, 0.5833, 0.2222, 0.6667, 0.2037, 0.6667, 0.2037, 0.6667, 0.2222, 0.6667, 0.2222, 0.75, 0.2037, 0.75, 0.2037, 0.75, 0.2222, 0.75, 0.2222, 0.8333, 0.2037, 0.8333, 0.2037, 0.8333, 0.2222, 0.8333, 0.2222, 0.9167, 0.2037, 0.9167, 0.2037, 0.9167, 0.2222, 0.9167, 0.2222, 1.0, 0.2037, 1.0, 0.2037, 2.22e-16, 0.2222, 2.22e-16, 0.2222, 0.08333, 0.2037, 0.08333, 0.2037, 0.08333, 0.2222, 0.08333, 0.2222, 0.1667, 0.2037, 0.1667, 0.2037, 0.1667, 0.2222, 0.1667, 0.2222, 0.25, 0.2037, 0.25, 0.2037, 0.25, 0.2222, 0.25, 0.2222, 0.3333, 0.2037, 0.3333, 0.2037, 0.3333, 0.2222, 0.3333, 0.2222, 0.4167, 0.2037, 0.4167, 0.2037, 0.4167, 0.2222, 0.4167, 0.2222, 0.5, 0.2037, 0.5, 0.2222, 0.5, 0.2407, 0.5, 0.2407, 0.5833, 0.2222, 0.5833, 0.2222, 0.5833, 0.2407, 0.5833, 0.2407, 0.6667, 0.2222, 0.6667, 0.2222, 0.6667, 0.2407, 0.6667, 0.2407, 0.75, 0.2222, 0.75, 0.2222, 0.75, 0.2407, 0.75, 0.2407, 0.8333, 0.2222, 0.8333, 0.2222, 0.8333, 0.2407, 0.8333, 0.2407, 0.9167, 0.2222, 0.9167, 0.2222, 0.9167, 0.2407, 0.9167, 0.2407, 1.0, 0.2222, 1.0, 0.2222, 2.22e-16, 0.2407, 2.22e-16, 0.2407, 0.08333, 0.2222, 0.08333, 0.2222, 0.08333, 0.2407, 0.08333, 0.2407, 0.1667, 0.2222, 0.1667, 0.2222, 0.1667, 0.2407, 0.1667, 0.2407, 0.25, 0.2222, 0.25, 0.2222, 0.25, 0.2407, 0.25, 0.2407, 0.3333, 0.2222, 0.3333, 0.2222, 0.3333, 0.2407, 0.3333, 0.2407, 0.4167, 0.2222, 0.4167, 0.2222, 0.4167, 0.2407, 0.4167, 0.2407, 0.5, 0.2222, 0.5, 0.2407, 0.5, 0.2593, 0.5, 0.2593, 0.5833, 0.2407, 0.5833, 0.2407, 0.5833, 0.2593, 0.5833, 0.2593, 0.6667, 0.2407, 0.6667, 0.2407, 0.6667, 0.2593, 0.6667, 0.2593, 0.75, 0.2407, 0.75, 0.2407, 0.75, 0.2593, 0.75, 0.2593, 0.8333, 0.2407, 0.8333, 0.2407, 0.8333, 0.2593, 0.8333, 0.2593, 0.9167, 0.2407, 0.9167, 0.2407, 0.9167, 0.2593, 0.9167, 0.2593, 1.0, 0.2407, 1.0, 0.2407, 2.22e-16, 0.2593, 2.22e-16, 0.2593, 0.08333, 0.2407, 0.08333, 0.2407, 0.08333, 0.2593, 0.08333, 0.2593, 0.1667, 0.2407, 0.1667, 0.2407, 0.1667, 0.2593, 0.1667, 0.2593, 0.25, 0.2407, 0.25, 0.2407, 0.25, 0.2593, 0.25, 0.2593, 0.3333, 0.2407, 0.3333, 0.2407, 0.3333, 0.2593, 0.3333, 0.2593, 0.4167, 0.2407, 0.4167, 0.2407, 0.4167, 0.2593, 0.4167, 0.2593, 0.5, 0.2407, 0.5, 0.2593, 0.5, 0.2778, 0.5, 0.2778, 0.5833, 0.2593, 0.5833, 0.2593, 0.5833, 0.2778, 0.5833, 0.2778, 0.6667, 0.2593, 0.6667, 0.2593, 0.6667, 0.2778, 0.6667, 0.2778, 0.75, 0.2593, 0.75, 0.2593, 0.75, 0.2778, 0.75, 0.2778, 0.8333, 0.2593, 0.8333, 0.2593, 0.8333, 0.2778, 0.8333, 0.2778, 0.9167, 0.2593, 0.9167, 0.2593, 0.9167, 0.2778, 0.9167, 0.2778, 1.0, 0.2593, 1.0, 0.2593, 2.22e-16, 0.2778, 2.22e-16, 0.2778, 0.08333, 0.2593, 0.08333, 0.2593, 0.08333, 0.2778, 0.08333, 0.2778, 0.1667, 0.2593, 0.1667, 0.2593, 0.1667, 0.2778, 0.1667, 0.2778, 0.25, 0.2593, 0.25, 0.2593, 0.25, 0.2778, 0.25, 0.2778, 0.3333, 0.2593, 0.3333, 0.2593, 0.3333, 0.2778, 0.3333, 0.2778, 0.4167, 0.2593, 0.4167, 0.2593, 0.4167, 0.2778, 0.4167, 0.2778, 0.5, 0.2593, 0.5, 0.2778, 0.5, 0.2963, 0.5, 0.2963, 0.5833, 0.2778, 0.5833, 0.2778, 0.5833, 0.2963, 0.5833, 0.2963, 0.6667, 0.2778, 0.6667, 0.2778, 0.6667, 0.2963, 0.6667, 0.2963, 0.75, 0.2778, 0.75, 0.2778, 0.75, 0.2963, 0.75, 0.2963, 0.8333, 0.2778, 0.8333, 0.2778, 0.8333, 0.2963, 0.8333, 0.2963, 0.9167, 0.2778, 0.9167, 0.2778, 0.9167, 0.2963, 0.9167, 0.2963, 1.0, 0.2778, 1.0, 0.2778, 2.22e-16, 0.2963, 2.22e-16, 0.2963, 0.08333, 0.2778, 0.08333, 0.2778, 0.08333, 0.2963, 0.08333, 0.2963, 0.1667, 0.2778, 0.1667, 0.2778, 0.1667, 0.2963, 0.1667, 0.2963, 0.25, 0.2778, 0.25, 0.2778, 0.25, 0.2963, 0.25, 0.2963, 0.3333, 0.2778, 0.3333, 0.2778, 0.3333, 0.2963, 0.3333, 0.2963, 0.4167, 0.2778, 0.4167, 0.2778, 0.4167, 0.2963, 0.4167, 0.2963, 0.5, 0.2778, 0.5, 0.2963, 0.5, 0.3148, 0.5, 0.3148, 0.5833, 0.2963, 0.5833, 0.2963, 0.5833, 0.3148, 0.5833, 0.3148, 0.6667, 0.2963, 0.6667, 0.2963, 0.6667, 0.3148, 0.6667, 0.3148, 0.75, 0.2963, 0.75, 0.2963, 0.75, 0.3148, 0.75, 0.3148, 0.8333, 0.2963, 0.8333, 0.2963, 0.8333, 0.3148, 0.8333, 0.3148, 0.9167, 0.2963, 0.9167, 0.2963, 0.9167, 0.3148, 0.9167, 0.3148, 1.0, 0.2963, 1.0, 0.2963, 2.22e-16, 0.3148, 2.22e-16, 0.3148, 0.08333, 0.2963, 0.08333, 0.2963, 0.08333, 0.3148, 0.08333, 0.3148, 0.1667, 0.2963, 0.1667, 0.2963, 0.1667, 0.3148, 0.1667, 0.3148, 0.25, 0.2963, 0.25, 0.2963, 0.25, 0.3148, 0.25, 0.3148, 0.3333, 0.2963, 0.3333, 0.2963, 0.3333, 0.3148, 0.3333, 0.3148, 0.4167, 0.2963, 0.4167, 0.2963, 0.4167, 0.3148, 0.4167, 0.3148, 0.5, 0.2963, 0.5, 0.3148, 0.5, 0.3333, 0.5, 0.3333, 0.5833, 0.3148, 0.5833, 0.3148, 0.5833, 0.3333, 0.5833, 0.3333, 0.6667, 0.3148, 0.6667, 0.3148, 0.6667, 0.3333, 0.6667, 0.3333, 0.75, 0.3148, 0.75, 0.3148, 0.75, 0.3333, 0.75, 0.3333, 0.8333, 0.3148, 0.8333, 0.3148, 0.8333, 0.3333, 0.8333, 0.3333, 0.9167, 0.3148, 0.9167, 0.3148, 0.9167, 0.3333, 0.9167, 0.3333, 1.0, 0.3148, 1.0, 0.3148, 2.22e-16, 0.3333, 2.22e-16, 0.3333, 0.08333, 0.3148, 0.08333, 0.3148, 0.08333, 0.3333, 0.08333, 0.3333, 0.1667, 0.3148, 0.1667, 0.3148, 0.1667, 0.3333, 0.1667, 0.3333, 0.25, 0.3148, 0.25, 0.3148, 0.25, 0.3333, 0.25, 0.3333, 0.3333, 0.3148, 0.3333, 0.3148, 0.3333, 0.3333, 0.3333, 0.3333, 0.4167, 0.3148, 0.4167, 0.3148, 0.4167, 0.3333, 0.4167, 0.3333, 0.5, 0.3148, 0.5, 0.3333, 0.5, 0.3519, 0.5, 0.3519, 0.5833, 0.3333, 0.5833, 0.3333, 0.5833, 0.3519, 0.5833, 0.3519, 0.6667, 0.3333, 0.6667, 0.3333, 0.6667, 0.3519, 0.6667, 0.3519, 0.75, 0.3333, 0.75, 0.3333, 0.75, 0.3519, 0.75, 0.3519, 0.8333, 0.3333, 0.8333, 0.3333, 0.8333, 0.3519, 0.8333, 0.3519, 0.9167, 0.3333, 0.9167, 0.3333, 0.9167, 0.3519, 0.9167, 0.3519, 1.0, 0.3333, 1.0, 0.3333, 2.22e-16, 0.3519, 2.22e-16, 0.3519, 0.08333, 0.3333, 0.08333, 0.3333, 0.08333, 0.3519, 0.08333, 0.3519, 0.1667, 0.3333, 0.1667, 0.3333, 0.1667, 0.3519, 0.1667, 0.3519, 0.25, 0.3333, 0.25, 0.3333, 0.25, 0.3519, 0.25, 0.3519, 0.3333, 0.3333, 0.3333, 0.3333, 0.3333, 0.3519, 0.3333, 0.3519, 0.4167, 0.3333, 0.4167, 0.3333, 0.4167, 0.3519, 0.4167, 0.3519, 0.5, 0.3333, 0.5, 0.3519, 0.5, 0.3704, 0.5, 0.3704, 0.5833, 0.3519, 0.5833, 0.3519, 0.5833, 0.3704, 0.5833, 0.3704, 0.6667, 0.3519, 0.6667, 0.3519, 0.6667, 0.3704, 0.6667, 0.3704, 0.75, 0.3519, 0.75, 0.3519, 0.75, 0.3704, 0.75, 0.3704, 0.8333, 0.3519, 0.8333, 0.3519, 0.8333, 0.3704, 0.8333, 0.3704, 0.9167, 0.3519, 0.9167, 0.3519, 0.9167, 0.3704, 0.9167, 0.3704, 1.0, 0.3519, 1.0, 0.3519, 2.22e-16, 0.3704, 2.22e-16, 0.3704, 0.08333, 0.3519, 0.08333, 0.3519, 0.08333, 0.3704, 0.08333, 0.3704, 0.1667, 0.3519, 0.1667, 0.3519, 0.1667, 0.3704, 0.1667, 0.3704, 0.25, 0.3519, 0.25, 0.3519, 0.25, 0.3704, 0.25, 0.3704, 0.3333, 0.3519, 0.3333, 0.3519, 0.3333, 0.3704, 0.3333, 0.3704, 0.4167, 0.3519, 0.4167, 0.3519, 0.4167, 0.3704, 0.4167, 0.3704, 0.5, 0.3519, 0.5, 0.3704, 0.5, 0.3889, 0.5, 0.3889, 0.5833, 0.3704, 0.5833, 0.3704, 0.5833, 0.3889, 0.5833, 0.3889, 0.6667, 0.3704, 0.6667, 0.3704, 0.6667, 0.3889, 0.6667, 0.3889, 0.75, 0.3704, 0.75, 0.3704, 0.75, 0.3889, 0.75, 0.3889, 0.8333, 0.3704, 0.8333, 0.3704, 0.8333, 0.3889, 0.8333, 0.3889, 0.9167, 0.3704, 0.9167, 0.3704, 0.9167, 0.3889, 0.9167, 0.3889, 1.0, 0.3704, 1.0, 0.3704, 2.22e-16, 0.3889, 2.22e-16, 0.3889, 0.08333, 0.3704, 0.08333, 0.3704, 0.08333, 0.3889, 0.08333, 0.3889, 0.1667, 0.3704, 0.1667, 0.3704, 0.1667, 0.3889, 0.1667, 0.3889, 0.25, 0.3704, 0.25, 0.3704, 0.25, 0.3889, 0.25, 0.3889, 0.3333, 0.3704, 0.3333, 0.3704, 0.3333, 0.3889, 0.3333, 0.3889, 0.4167, 0.3704, 0.4167, 0.3704, 0.4167, 0.3889, 0.4167, 0.3889, 0.5, 0.3704, 0.5, 0.3889, 0.5, 0.4074, 0.5, 0.4074, 0.5833, 0.3889, 0.5833, 0.3889, 0.5833, 0.4074, 0.5833, 0.4074, 0.6667, 0.3889, 0.6667, 0.3889, 0.6667, 0.4074, 0.6667, 0.4074, 0.75, 0.3889, 0.75, 0.3889, 0.75, 0.4074, 0.75, 0.4074, 0.8333, 0.3889, 0.8333, 0.3889, 0.8333, 0.4074, 0.8333, 0.4074, 0.9167, 0.3889, 0.9167, 0.3889, 0.9167, 0.4074, 0.9167, 0.4074, 1.0, 0.3889, 1.0, 0.3889, 2.22e-16, 0.4074, 2.22e-16, 0.4074, 0.08333, 0.3889, 0.08333, 0.3889, 0.08333, 0.4074, 0.08333, 0.4074, 0.1667, 0.3889, 0.1667, 0.3889, 0.1667, 0.4074, 0.1667, 0.4074, 0.25, 0.3889, 0.25, 0.3889, 0.25, 0.4074, 0.25, 0.4074, 0.3333, 0.3889, 0.3333, 0.3889, 0.3333, 0.4074, 0.3333, 0.4074, 0.4167, 0.3889, 0.4167, 0.3889, 0.4167, 0.4074, 0.4167, 0.4074, 0.5, 0.3889, 0.5, 0.4074, 0.5, 0.4259, 0.5, 0.4259, 0.5833, 0.4074, 0.5833, 0.4074, 0.5833, 0.4259, 0.5833, 0.4259, 0.6667, 0.4074, 0.6667, 0.4074, 0.6667, 0.4259, 0.6667, 0.4259, 0.75, 0.4074, 0.75, 0.4074, 0.75, 0.4259, 0.75, 0.4259, 0.8333, 0.4074, 0.8333, 0.4074, 0.8333, 0.4259, 0.8333, 0.4259, 0.9167, 0.4074, 0.9167, 0.4074, 0.9167, 0.4259, 0.9167, 0.4259, 1.0, 0.4074, 1.0, 0.4074, 2.22e-16, 0.4259, 2.22e-16, 0.4259, 0.08333, 0.4074, 0.08333, 0.4074, 0.08333, 0.4259, 0.08333, 0.4259, 0.1667, 0.4074, 0.1667, 0.4074, 0.1667, 0.4259, 0.1667, 0.4259, 0.25, 0.4074, 0.25, 0.4074, 0.25, 0.4259, 0.25, 0.4259, 0.3333, 0.4074, 0.3333, 0.4074, 0.3333, 0.4259, 0.3333, 0.4259, 0.4167, 0.4074, 0.4167, 0.4074, 0.4167, 0.4259, 0.4167, 0.4259, 0.5, 0.4074, 0.5, 0.4259, 0.5, 0.4444, 0.5, 0.4444, 0.5833, 0.4259, 0.5833, 0.4259, 0.5833, 0.4444, 0.5833, 0.4444, 0.6667, 0.4259, 0.6667, 0.4259, 0.6667, 0.4444, 0.6667, 0.4444, 0.75, 0.4259, 0.75, 0.4259, 0.75, 0.4444, 0.75, 0.4444, 0.8333, 0.4259, 0.8333, 0.4259, 0.8333, 0.4444, 0.8333, 0.4444, 0.9167, 0.4259, 0.9167, 0.4259, 0.9167, 0.4444, 0.9167, 0.4444, 1.0, 0.4259, 1.0, 0.4259, 2.22e-16, 0.4444, 2.22e-16, 0.4444, 0.08333, 0.4259, 0.08333, 0.4259, 0.08333, 0.4444, 0.08333, 0.4444, 0.1667, 0.4259, 0.1667, 0.4259, 0.1667, 0.4444, 0.1667, 0.4444, 0.25, 0.4259, 0.25, 0.4259, 0.25, 0.4444, 0.25, 0.4444, 0.3333, 0.4259, 0.3333, 0.4259, 0.3333, 0.4444, 0.3333, 0.4444, 0.4167, 0.4259, 0.4167, 0.4259, 0.4167, 0.4444, 0.4167, 0.4444, 0.5, 0.4259, 0.5, 0.4444, 0.5, 0.463, 0.5, 0.463, 0.5833, 0.4444, 0.5833, 0.4444, 0.5833, 0.463, 0.5833, 0.463, 0.6667, 0.4444, 0.6667, 0.4444, 0.6667, 0.463, 0.6667, 0.463, 0.75, 0.4444, 0.75, 0.4444, 0.75, 0.463, 0.75, 0.463, 0.8333, 0.4444, 0.8333, 0.4444, 0.8333, 0.463, 0.8333, 0.463, 0.9167, 0.4444, 0.9167, 0.4444, 0.9167, 0.463, 0.9167, 0.463, 1.0, 0.4444, 1.0, 0.4444, 2.22e-16, 0.463, 2.22e-16, 0.463, 0.08333, 0.4444, 0.08333, 0.4444, 0.08333, 0.463, 0.08333, 0.463, 0.1667, 0.4444, 0.1667, 0.4444, 0.1667, 0.463, 0.1667, 0.463, 0.25, 0.4444, 0.25, 0.4444, 0.25, 0.463, 0.25, 0.463, 0.3333, 0.4444, 0.3333, 0.4444, 0.3333, 0.463, 0.3333, 0.463, 0.4167, 0.4444, 0.4167, 0.4444, 0.4167, 0.463, 0.4167, 0.463, 0.5, 0.4444, 0.5, 0.463, 0.5, 0.4815, 0.5, 0.4815, 0.5833, 0.463, 0.5833, 0.463, 0.5833, 0.4815, 0.5833, 0.4815, 0.6667, 0.463, 0.6667, 0.463, 0.6667, 0.4815, 0.6667, 0.4815, 0.75, 0.463, 0.75, 0.463, 0.75, 0.4815, 0.75, 0.4815, 0.8333, 0.463, 0.8333, 0.463, 0.8333, 0.4815, 0.8333, 0.4815, 0.9167, 0.463, 0.9167, 0.463, 0.9167, 0.4815, 0.9167, 0.4815, 1.0, 0.463, 1.0, 0.463, 2.22e-16, 0.4815, 2.22e-16, 0.4815, 0.08333, 0.463, 0.08333, 0.463, 0.08333, 0.4815, 0.08333, 0.4815, 0.1667, 0.463, 0.1667, 0.463, 0.1667, 0.4815, 0.1667, 0.4815, 0.25, 0.463, 0.25, 0.463, 0.25, 0.4815, 0.25, 0.4815, 0.3333, 0.463, 0.3333, 0.463, 0.3333, 0.4815, 0.3333, 0.4815, 0.4167, 0.463, 0.4167, 0.463, 0.4167, 0.4815, 0.4167, 0.4815, 0.5, 0.463, 0.5, 0.4815, 0.5, 0.5, 0.5, 0.5, 0.5833, 0.4815, 0.5833, 0.4815, 0.5833, 0.5, 0.5833, 0.5, 0.6667, 0.4815, 0.6667, 0.4815, 0.6667, 0.5, 0.6667, 0.5, 0.75, 0.4815, 0.75, 0.4815, 0.75, 0.5, 0.75, 0.5, 0.8333, 0.4815, 0.8333, 0.4815, 0.8333, 0.5, 0.8333, 0.5, 0.9167, 0.4815, 0.9167, 0.4815, 0.9167, 0.5, 0.9167, 0.5, 1.0, 0.4815, 1.0, 0.4815, 2.22e-16, 0.5, 2.22e-16, 0.5, 0.08333, 0.4815, 0.08333, 0.4815, 0.08333, 0.5, 0.08333, 0.5, 0.1667, 0.4815, 0.1667, 0.4815, 0.1667, 0.5, 0.1667, 0.5, 0.25, 0.4815, 0.25, 0.4815, 0.25, 0.5, 0.25, 0.5, 0.3333, 0.4815, 0.3333, 0.4815, 0.3333, 0.5, 0.3333, 0.5, 0.4167, 0.4815, 0.4167, 0.4815, 0.4167, 0.5, 0.4167, 0.5, 0.5, 0.4815, 0.5, 0.7593, 0.6667, 0.7407, 0.6667, 0.7407, 0.6667, 0.7593, 0.6667, 0.7407, 0.3333, 0.7593, 0.3333, 0.7593, 0.3333, 0.7407, 0.3333, 0.7037, 0.5, 0.7037, 0.4167, 0.7037, 0.4167, 0.7037, 0.5, 0.7037, 0.4167, 0.7037, 0.3333, 0.7037, 0.3333, 0.7037, 0.4167, 0.7222, 0.6667, 0.7037, 0.6667, 0.7037, 0.6667, 0.7222, 0.6667, 0.7593, 0.3333, 0.7778, 0.3333, 0.7778, 0.3333, 0.7593, 0.3333, 0.7222, 0.3333, 0.7407, 0.3333, 0.7407, 0.3333, 0.7222, 0.3333, 0.7037, 0.3333, 0.7222, 0.3333, 0.7222, 0.3333, 0.7037, 0.3333, 0.7407, 0.6667, 0.7222, 0.6667, 0.7222, 0.6667, 0.7407, 0.6667, 0.7963, 0.5, 0.7963, 0.5833, 0.7963, 0.5833, 0.7963, 0.5, 0.7963, 0.3333, 0.7963, 0.4167, 0.7963, 0.4167, 0.7963, 0.3333, 0.7963, 0.6667, 0.7778, 0.6667, 0.7778, 0.6667, 0.7963, 0.6667, 0.7037, 0.5833, 0.7037, 0.5, 0.7037, 0.5, 0.7037, 0.5833, 0.7963, 0.5833, 0.7963, 0.6667, 0.7963, 0.6667, 0.7963, 0.5833, 0.7778, 0.3333, 0.7963, 0.3333, 0.7963, 0.3333, 0.7778, 0.3333, 0.7963, 0.4167, 0.7963, 0.5, 0.7963, 0.5, 0.7963, 0.4167, 0.7778, 0.6667, 0.7593, 0.6667, 0.7593, 0.6667, 0.7778, 0.6667, 0.7037, 0.6667, 0.7037, 0.5833, 0.7037, 0.5833, 0.7037, 0.6667, 0.7963, 0.3333, 0.7963, 0.4167, 0.7963, 0.4167, 0.7963, 0.3333, 0.7963, 0.5, 0.7963, 0.5833, 0.7963, 0.5833, 0.7963, 0.5, 0.7778, 0.3333, 0.7963, 0.3333, 0.7963, 0.3333, 0.7778, 0.3333, 0.7222, 0.3333, 0.7407, 0.3333, 0.7407, 0.3333, 0.7222, 0.3333, 0.7593, 0.6667, 0.7407, 0.6667, 0.7407, 0.6667, 0.7593, 0.6667, 0.7963, 0.6667, 0.7778, 0.6667, 0.7778, 0.6667, 0.7963, 0.6667, 0.7593, 0.3333, 0.7778, 0.3333, 0.7778, 0.3333, 0.7593, 0.3333, 0.7037, 0.6667, 0.7037, 0.5833, 0.7037, 0.5833, 0.7037, 0.6667, 0.7037, 0.6667, 0.7037, 0.6667, 0.7037, 0.6667, 0.7037, 0.6667, 0.7037, 0.5833, 0.7037, 0.5, 0.7037, 0.5, 0.7037, 0.5833, 0.7037, 0.3333, 0.7222, 0.3333, 0.7222, 0.3333, 0.7037, 0.3333, 0.7222, 0.6667, 0.7037, 0.6667, 0.7037, 0.6667, 0.7222, 0.6667, 0.7963, 0.4167, 0.7963, 0.5, 0.7963, 0.5, 0.7963, 0.4167, 0.7407, 0.6667, 0.7222, 0.6667, 0.7222, 0.6667, 0.7407, 0.6667, 0.7037, 0.4167, 0.7037, 0.3333, 0.7037, 0.3333, 0.7037, 0.4167, 0.7963, 0.5833, 0.7963, 0.6667, 0.7963, 0.6667, 0.7963, 0.5833, 0.7407, 0.3333, 0.7593, 0.3333, 0.7593, 0.3333, 0.7407, 0.3333, 0.7778, 0.6667, 0.7593, 0.6667, 0.7593, 0.6667, 0.7778, 0.6667, 0.7037, 0.5, 0.7037, 0.4167, 0.7037, 0.4167, 0.7037, 0.5, 0.7963, 0.5, 0.7963, 0.5833, 0.7883, 0.5679, 0.789, 0.5001, 0.789, 0.5001, 0.7884, 0.4331, 0.7963, 0.4167, 0.7963, 0.5, 0.7963, 0.5833, 0.7963, 0.6667, 0.7858, 0.6254, 0.7883, 0.5679, 0.7274, 0.6396, 0.7415, 0.6403, 0.7407, 0.6667, 0.7222, 0.6667, 0.7593, 0.3333, 0.7778, 0.3333, 0.7726, 0.3604, 0.7585, 0.3597, 0.711, 0.4999, 0.7116, 0.5669, 0.7037, 0.5833, 0.7037, 0.5, 0.7037, 0.5, 0.7037, 0.4167, 0.7117, 0.4321, 0.711, 0.4999, 0.7116, 0.5669, 0.7145, 0.6259, 0.7037, 0.6667, 0.7037, 0.5833, 0.7145, 0.6259, 0.7274, 0.6396, 0.7222, 0.6667, 0.7037, 0.6667, 0.7407, 0.3333, 0.7593, 0.3333, 0.7585, 0.3597, 0.7418, 0.3595, 0.7725, 0.6386, 0.7858, 0.6254, 0.7963, 0.6667, 0.7778, 0.6667, 0.7222, 0.3333, 0.7407, 0.3333, 0.7418, 0.3595, 0.7275, 0.3614, 0.7582, 0.6405, 0.7725, 0.6386, 0.7778, 0.6667, 0.7593, 0.6667, 0.7963, 0.3333, 0.7963, 0.4167, 0.7884, 0.4331, 0.7855, 0.3741, 0.7142, 0.3746, 0.7117, 0.4321, 0.7037, 0.4167, 0.7037, 0.3333, 0.7037, 0.3333, 0.7222, 0.3333, 0.7275, 0.3614, 0.7142, 0.3746, 0.7415, 0.6403, 0.7582, 0.6405, 0.7593, 0.6667, 0.7407, 0.6667, 0.7778, 0.3333, 0.7963, 0.3333, 0.7855, 0.3741, 0.7726, 0.3604, 0.789, 0.5001, 0.7883, 0.5679, 0.7858, 0.6254, 0.7725, 0.6386, 0.7582, 0.6405, 0.7415, 0.6403, 0.7274, 0.6396, 0.7145, 0.6259, 0.7116, 0.5669, 0.711, 0.4999, 0.7117, 0.4321, 0.7142, 0.3746, 0.7275, 0.3614, 0.7418, 0.3595, 0.7585, 0.3597, 0.7726, 0.3604, 0.7855, 0.3741, 0.7884, 0.4331, 0.7778, 0.6667, 0.7593, 0.6667, 0.7593, 0.6667, 0.7778, 0.6667, 0.7407, 0.3333, 0.7593, 0.3333, 0.7593, 0.3333, 0.7407, 0.3333, 0.7963, 0.5833, 0.7963, 0.6667, 0.7963, 0.6667, 0.7963, 0.5833, 0.7037, 0.3333, 0.7037, 0.4167, 0.7037, 0.4167, 0.7037, 0.3333, 0.7407, 0.6667, 0.7222, 0.6667, 0.7222, 0.6667, 0.7407, 0.6667, 0.7963, 0.4167, 0.7963, 0.5, 0.7963, 0.5, 0.7963, 0.4167, 0.7222, 0.6667, 0.7037, 0.6667, 0.7037, 0.6667, 0.7222, 0.6667, 0.7037, 0.3333, 0.7222, 0.3333, 0.7222, 0.3333, 0.7037, 0.3333, 0.7037, 0.5, 0.7037, 0.4167, 0.7037, 0.4167, 0.7037, 0.5, 0.7037, 0.5833, 0.7037, 0.6667, 0.7037, 0.6667, 0.7037, 0.5833, 0.7593, 0.3333, 0.7778, 0.3333, 0.7778, 0.3333, 0.7593, 0.3333, 0.7963, 0.6667, 0.7778, 0.6667, 0.7778, 0.6667, 0.7963, 0.6667, 0.7593, 0.6667, 0.7407, 0.6667, 0.7407, 0.6667, 0.7593, 0.6667, 0.7222, 0.3333, 0.7407, 0.3333, 0.7407, 0.3333, 0.7222, 0.3333, 0.7778, 0.3333, 0.7963, 0.3333, 0.7963, 0.3333, 0.7778, 0.3333, 0.7963, 0.5, 0.7963, 0.5833, 0.7963, 0.5833, 0.7963, 0.5, 0.7963, 0.3333, 0.7963, 0.4167, 0.7963, 0.4167, 0.7963, 0.3333, 0.7037, 0.5, 0.7037, 0.4167, 0.7037, 0.4167, 0.7037, 0.5, 0.7037, 0.4167, 0.7037, 0.3333, 0.7037, 0.3333, 0.7037, 0.4167, 0.7037, 0.5833, 0.7037, 0.5, 0.7037, 0.5, 0.7037, 0.5833, 0.7037, 0.6667, 0.7037, 0.5833, 0.7037, 0.5833, 0.7037, 0.6667, 0.7037, 0.5, 0.7037, 0.5833, 0.7037, 0.5833, 0.7037, 0.5, 0.7037, 0.6667, 0.7037, 0.5833, 0.7037, 0.5833, 0.7037, 0.6667, 0.7037, 0.4167, 0.7037, 0.3333, 0.7037, 0.3333, 0.7037, 0.4167, 0.7037, 0.3333, 0.7037, 0.3333, 0.7037, 0.3333, 0.7037, 0.3333, 0.7037, 0.4167, 0.7037, 0.5, 0.7037, 0.5, 0.7037, 0.4167, 0.7037, 0.5833, 0.7037, 0.5, 0.7037, 0.5, 0.7037, 0.5833])
me_torus.use_remesh_fix_poles = True
me_torus.use_remesh_preserve_attributes = False
me_torus.update()

# ---- objects
ob_torus = bpy.data.objects.new('Torus', me_torus)

# ---- transforms, parenting, visibility, modifiers, constraints
ob_torus.location = (0.0, 0.0, 0.0)
_m = ob_torus.modifiers.new('Auto Smooth', 'NODES')
_m.node_group = ng_auto_smooth
_gi = [s.identifier for s in ng_auto_smooth.interface.items_tree if s.item_type == 'SOCKET' and s.in_out == 'INPUT']
_m[_gi[1]] = 1.393  # Angle

# ---- collection membership
col_collection.objects.link(ob_torus)

# ---- scene / render settings (as saved in the file)
scene.frame_start = 1; scene.frame_end = 250; scene.frame_set(1)
scene.render.engine = 'BLENDER_EEVEE_NEXT'
scene.cycles.use_denoising = False
scene.cycles.samples = 128
scene.cycles.sampling_pattern = 'TABULATED_SOBOL'
scene.cycles.use_adaptive_sampling = False
scene.cycles.use_light_tree = False
scene.view_settings.view_transform = 'Filmic'
bpy.context.view_layer.update()

# ---- added for rendering (the .blend has no active camera and no usable light): camera, sun
cam_auto = bpy.data.cameras.new('AutoCamera')
cam_auto.lens = 50.0
cam_auto.sensor_width = 36.0
cam_auto.clip_end = 1000.0
ob_auto_camera = bpy.data.objects.new('AutoCamera', cam_auto)
scene.collection.objects.link(ob_auto_camera)
ob_auto_camera.location = (5.255, -6.58641, 4.15594)
ob_auto_camera.rotation_euler = (1.09748, -7.21219e-08, 0.694738)
scene.camera = ob_auto_camera
light_auto_sun = bpy.data.lights.new('AutoSun', 'SUN')
light_auto_sun.energy = 3.0
light_auto_sun.angle = 0.0523599
ob_auto_sun = bpy.data.objects.new('AutoSun', light_auto_sun)
scene.collection.objects.link(ob_auto_sun)
ob_auto_sun.rotation_euler = (0.872665, 0.174533, 0.523599)
bpy.context.view_layer.update()
